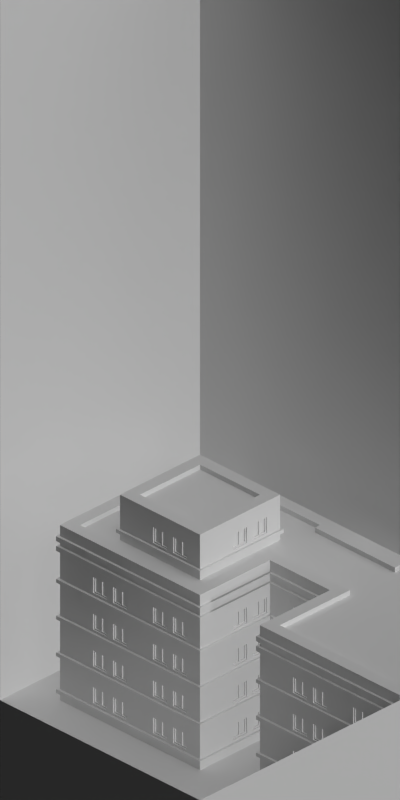 # Source: 1448-1453.blend  (saved by Blender 2.63.0; exported with 4.5.12 LTS)
import bpy
from mathutils import Matrix  # noqa: F401  (used for matrix-valued properties, if any)

bpy.ops.wm.read_factory_settings(use_empty=True)
scene = bpy.context.scene
scene.name = 'Scene'

# ---- collections
col_collection_1 = bpy.data.collections.new('Collection 1'); scene.collection.children.link(col_collection_1)

# ---- materials (node trees are filled in below, after node groups)
mat_concrete_greymid = bpy.data.materials.new('Concrete_GreyMid')
mat_bridge_recolourbrown = bpy.data.materials.new('Bridge_RecolourBrown')
mat_paint_white = bpy.data.materials.new('Paint_White')
mat_glass_opaque = bpy.data.materials.new('Glass_Opaque')
mat_shadeless_black = bpy.data.materials.new('Shadeless_Black')
mat_special_background = bpy.data.materials.new('Special_Background')

# ---- material node trees

# ---- world
world_world = bpy.data.worlds.new('World'); scene.world = world_world
world_world.color = (0.0, 0.0, 0.0)
world_world.use_sun_shadow = False
world_world.sun_shadow_jitter_overblur = 0.0
world_world.cycles.sampling_method = 'MANUAL'
world_world.cycles.sample_map_resolution = 256
world_world.light_settings.ao_factor = 0.5

# ---- cameras
cam_camera = bpy.data.cameras.new('Camera')
cam_camera.type = 'ORTHO'
cam_camera.clip_start = 0.001
cam_camera.clip_end = 100.0
cam_camera.lens = 35.0
cam_camera.sensor_width = 32.0
cam_camera.sensor_height = 18.0
cam_camera.ortho_scale = 5.656
cam_camera.dof.focus_distance = 0.0
cam_camera.dof.aperture_fstop = 128.0

# ---- lights
light_lamp_004 = bpy.data.lights.new('Lamp.004', 'SUN')
light_lamp_004.transmission_factor = 0.0
light_lamp_004.cutoff_distance = 30.0
light_lamp_004.angle = 1.571
light_lamp_004.energy = 1.0
light_lamp_004.shadow_buffer_clip_start = 1.001
light_lamp_004.shadow_soft_size = 1.0
light_lamp_004.shadow_cascade_max_distance = 1000.0
light_lamp_004.cycles.use_multiple_importance_sampling = False
light_lamp_003 = bpy.data.lights.new('Lamp.003', 'SUN')
light_lamp_003.transmission_factor = 0.0
light_lamp_003.cutoff_distance = 30.0
light_lamp_003.use_shadow = False
light_lamp_003.angle = 1.571
light_lamp_003.energy = 1.0
light_lamp_003.shadow_buffer_clip_start = 1.001
light_lamp_003.shadow_soft_size = 1.0
light_lamp_003.shadow_cascade_max_distance = 1000.0
light_lamp_003.cycles.use_multiple_importance_sampling = False

# ---- meshes
me_plane = bpy.data.meshes.new('Plane')
me_plane.from_pydata([(0.67, -0.67, 0.01), (-0.67, -0.67, 0.01), (0.67, 0.67, 0.01), (-0.67, 0.67, 0.01), (0.67, -0.67, -0.02), (-0.67, -0.67, -0.02), (0.67, 0.67, -0.02), (-0.67, 0.67, -0.02), (-0.67, 0.0, 0.01), (0.67, 0.0, 0.01), (-0.67, 0.0, -0.02), (0.67, 0.0, -0.02), (2.67, -0.67, -0.02), (2.67, -0.67, 0.01), (1.33, -0.67, 0.01), (1.33, -0.67, -0.02), (1.33, 0.0, -0.02), (1.33, 0.0, 0.01), (1.33, 0.67, -0.02), (1.33, 0.67, 0.01), (2.67, 0.67, 0.01), (2.67, 0.67, -0.02), (2.67, 0.0, 0.01), (2.67, 0.0, -0.02)], [], [(9, 0, 1, 8), (11, 10, 5, 4), (4, 5, 1, 0), (2, 3, 7, 6), (8, 1, 5, 10), (18, 19, 2, 6), (2, 9, 8, 3), (6, 7, 10, 11), (3, 8, 10, 7), (0, 9, 11, 4), (16, 18, 6, 11), (17, 19, 20, 22), (22, 20, 21, 23), (21, 20, 19, 18), (9, 2, 19, 17), (23, 21, 18, 16), (17, 16, 11, 9), (22, 23, 12, 13), (13, 12, 15, 14), (13, 14, 17, 22), (15, 12, 23, 16), (14, 15, 16, 17)])
me_plane.use_remesh_preserve_volume = False
me_plane.use_remesh_preserve_attributes = False
me_plane.use_mirror_vertex_groups = False
me_plane.update()
me_plane_032 = bpy.data.meshes.new('Plane.032')
me_plane_032.from_pydata([(-1.0, -1.0, 0.0), (-1.0, 3.0, 0.0), (1.0, -1.0, 0.0), (1.0, 3.0, 0.0), (1.0, 1.0, 0.0), (-1.0, 1.0, 0.0)], [], [(4, 5, 0, 2), (3, 1, 5, 4)])
_uv = me_plane_032.uv_layers.new(name='UVMap')
_uv.uv.foreach_set('vector', [0.5, 0.5, 0.0, 0.5, 0.0, 0.0, 0.5, 0.0, 0.5, 1.0, 0.0, 1.0, 0.0, 0.5, 0.5, 0.5])
me_plane_032.materials.append(mat_concrete_greymid)
me_plane_032.use_remesh_preserve_volume = False
me_plane_032.use_remesh_preserve_attributes = False
me_plane_032.use_mirror_vertex_groups = False
me_plane_032.update()
me_plane_009 = bpy.data.meshes.new('Plane.009')
me_plane_009.from_pydata([(0.1, -0.03, -5.96e-08), (0.1, -0.03, 0.3), (0.1, 7.47e-08, -5.96e-08), (0.1, 7.47e-08, 0.3), (0.1, -0.03, 0.25), (0.1, 7.47e-08, 0.25), (0.1, -0.03, 0.1), (0.1, 7.47e-08, 0.1), (0.1, -0.03, 0.09), (0.1, 7.47e-08, 0.09), (0.1, 0.02, 0.09), (0.1, 0.02, 0.06), (0.1, 7.47e-08, 0.06), (0.1, -0.03, 0.06), (0.03, -0.03, -5.96e-08), (0.03, -0.03, 0.3), (0.03, 6.427e-08, -5.96e-08), (0.03, 6.427e-08, 0.3), (0.03, -0.03, 0.25), (0.03, 6.427e-08, 0.25), (0.03, -0.03, 0.1), (0.03, 6.427e-08, 0.1), (0.03, -0.03, 0.09), (0.03, 6.427e-08, 0.09), (0.03, 0.02, 0.09), (0.03, 0.02, 0.06), (0.03, 6.427e-08, 0.06), (0.03, -0.03, 0.06), (-5.364e-07, -0.03, -5.96e-08), (-5.364e-07, -0.03, 0.3), (-5.439e-07, 5.806e-08, -5.96e-08), (-5.439e-07, 5.806e-08, 0.3), (-5.364e-07, -0.03, 0.25), (-5.439e-07, 5.806e-08, 0.25), (-5.364e-07, -0.03, 0.1), (-5.439e-07, 5.806e-08, 0.1), (-5.364e-07, -0.03, 0.09), (-5.439e-07, 5.806e-08, 0.09), (-5.439e-07, 0.02, 0.09), (-5.439e-07, 0.02, 0.06), (-5.439e-07, 5.806e-08, 0.06), (-5.364e-07, -0.03, 0.06), (0.03, -0.1, -5.96e-08), (0.03, -0.1, 0.3), (0.03, -0.1, 0.25), (0.03, -0.1, 0.1), (0.03, -0.1, 0.09), (0.03, -0.1, 0.06), (-5.215e-07, -0.1, -5.96e-08), (-5.215e-07, -0.1, 0.3), (-5.215e-07, -0.1, 0.25), (-5.215e-07, -0.1, 0.1), (-5.215e-07, -0.1, 0.09), (-5.215e-07, -0.1, 0.06), (-0.02, -0.03, 0.09), (-0.02, 5.499e-08, 0.09), (-0.02, 0.02, 0.09), (-0.02, 0.02, 0.06), (-0.02, 5.499e-08, 0.06), (-0.02, -0.03, 0.06), (-0.02, -0.1, 0.09), (-0.02, -0.1, 0.06)], [], [(9, 7, 6, 8), (5, 3, 1, 4), (7, 5, 4, 6), (12, 9, 8, 13), (2, 12, 13, 0), (12, 11, 10, 9), (50, 49, 29, 32), (35, 33, 19, 21), (39, 38, 24, 25), (22, 20, 45, 46), (31, 29, 15, 17), (33, 31, 17, 19), (4, 1, 15, 18), (25, 24, 10, 11), (21, 19, 5, 7), (27, 14, 0, 13), (26, 25, 11, 12), (8, 6, 20, 22), (12, 2, 16, 26), (13, 8, 22, 27), (23, 21, 7, 9), (6, 4, 18, 20), (2, 0, 14, 16), (24, 23, 9, 10), (19, 17, 3, 5), (17, 15, 1, 3), (37, 36, 34, 35), (33, 32, 29, 31), (35, 34, 32, 33), (57, 56, 38, 39), (30, 28, 41, 40), (53, 52, 60, 61), (40, 39, 25, 26), (47, 42, 14, 27), (26, 16, 30, 40), (18, 15, 43, 44), (37, 35, 21, 23), (51, 50, 32, 34), (16, 14, 28, 30), (38, 37, 23, 24), (53, 48, 42, 47), (44, 43, 49, 50), (46, 45, 51, 52), (47, 46, 52, 53), (45, 44, 50, 51), (28, 14, 42, 48), (27, 22, 46, 47), (20, 18, 44, 45), (41, 28, 48, 53), (49, 43, 15, 29), (52, 51, 34, 36), (36, 37, 55, 54), (58, 59, 54, 55), (58, 55, 56, 57), (61, 60, 54, 59), (59, 58, 40, 41), (54, 60, 52, 36), (56, 55, 37, 38), (61, 59, 41, 53), (58, 57, 39, 40)])
me_plane_009.polygons.foreach_set('material_index', [0, 0, 0, 0, 0, 1, 0, 0, 1, 0, 0, 0, 0, 1, 0, 0, 1, 0, 0, 0, 0, 0, 0, 1, 0, 0, 0, 0, 0, 1, 0, 1, 1, 0, 0, 0, 0, 0, 0, 1, 0, 0, 0, 0, 0, 0, 0, 0, 0, 0, 0, 1, 1, 1, 1, 1, 1, 1, 1, 1])
me_plane_009.materials.append(mat_bridge_recolourbrown)
me_plane_009.materials.append(mat_concrete_greymid)
me_plane_009.use_remesh_preserve_volume = False
me_plane_009.use_remesh_preserve_attributes = False
me_plane_009.use_mirror_vertex_groups = False
me_plane_009.update()
me_plane_008 = bpy.data.meshes.new('Plane.008')
me_plane_008.from_pydata([(0.09, 7.319e-08, 0.24), (0.2, 8.98e-08, -5.96e-08), (0.4, -0.03, -5.96e-08), (-5.319e-07, -0.03, -5.96e-08), (0.2, -0.03, 0.3), (0.09, 7.319e-08, 0.11), (0.4, 1.2e-07, -5.96e-08), (-5.319e-07, -0.03, 0.3), (0.09, -0.01, 0.24), (0.4, -0.03, 0.3), (0.02, -0.03, 0.3), (0.4, 1.2e-07, 0.3), (0.22, 9.282e-08, 0.3), (0.22, 9.282e-08, -5.96e-08), (-5.364e-07, 5.96e-08, -5.96e-08), (0.2, 8.98e-08, 0.3), (-5.364e-07, 5.96e-08, 0.3), (0.09, -0.01, 0.11), (0.3, -0.01, 0.11), (0.3, -0.01, 0.24), (0.18, 8.678e-08, -5.96e-08), (0.18, -0.03, -5.96e-08), (0.18, -0.03, 0.3), (0.18, 8.678e-08, 0.3), (0.02, 6.262e-08, 0.3), (0.02, -0.03, -5.96e-08), (0.02, 6.262e-08, -5.96e-08), (0.22, -0.03, 0.3), (-5.319e-07, -0.03, 0.25), (-5.364e-07, 5.96e-08, 0.25), (0.22, -0.03, -5.96e-08), (0.3, 1.049e-07, 0.11), (0.3, 1.049e-07, 0.24), (0.42, 1.23e-07, 0.3), (0.18, -0.03, 0.25), (0.18, 8.678e-08, 0.25), (0.02, 6.262e-08, 0.25), (0.02, -0.03, 0.25), (0.42, -0.03, 0.3), (0.2, -0.03, -5.96e-08), (0.42, 1.23e-07, -5.96e-08), (0.3, -0.03, 0.1), (0.42, -0.03, -5.96e-08), (0.18, 8.678e-08, 0.1), (0.02, 6.262e-08, 0.1), (0.2, 8.98e-08, 0.1), (-5.319e-07, -0.03, 0.1), (-5.364e-07, 5.96e-08, 0.1), (0.3, 1.049e-07, 0.25), (0.18, -0.03, 0.1), (0.02, -0.03, 0.1), (0.17, 8.527e-08, 0.24), (0.03, 6.413e-08, 0.24), (0.17, 8.527e-08, 0.11), (0.03, 6.413e-08, 0.11), (0.17, -0.01, 0.24), (0.03, -0.01, 0.24), (0.17, -0.01, 0.11), (0.03, -0.01, 0.11), (0.38, 1.17e-07, -5.96e-08), (0.38, -0.03, -5.96e-08), (0.38, -0.03, 0.3), (0.38, 1.17e-07, 0.3), (0.3, 1.049e-07, 0.1), (0.3, -0.03, 0.25), (0.3, 1.049e-07, 0.3), (0.42, -0.03, 0.25), (0.2, -0.03, 0.25), (0.2, 8.98e-08, 0.25), (0.22, -0.03, 0.25), (0.3, -0.03, -5.96e-08), (0.42, 1.23e-07, 0.25), (0.4, 1.2e-07, 0.25), (0.4, -0.03, 0.25), (0.38, -0.03, 0.25), (0.38, 1.17e-07, 0.25), (0.22, 9.282e-08, 0.25), (0.3, 1.049e-07, -5.96e-08), (0.42, -0.03, 0.1), (0.4, 1.2e-07, 0.1), (0.22, 9.282e-08, 0.1), (0.38, 1.17e-07, 0.1), (0.3, -0.03, 0.3), (0.42, 1.23e-07, 0.1), (0.2, -0.03, 0.1), (0.3, -0.02, 0.12), (0.3, -0.02, 0.23), (0.4, -0.03, 0.1), (0.38, -0.03, 0.1), (0.22, -0.03, 0.1), (0.37, 1.155e-07, 0.24), (0.23, 9.433e-08, 0.24), (0.37, 1.155e-07, 0.11), (0.23, 9.433e-08, 0.11), (0.37, -0.01, 0.24), (0.23, -0.01, 0.24), (0.37, -0.01, 0.11), (0.23, -0.01, 0.11), (0.58, 1.472e-07, 0.3), (0.58, -0.03, 0.3), (0.58, 1.472e-07, -5.96e-08), (0.58, -0.03, -5.96e-08), (0.58, -0.03, 0.25), (0.58, 1.472e-07, 0.25), (0.58, -0.03, 0.1), (0.58, 1.472e-07, 0.1), (0.6, 1.472e-07, 0.3), (0.6, -0.03, 0.3), (0.6, 1.472e-07, -5.96e-08), (0.6, -0.03, -5.96e-08), (0.6, -0.03, 0.25), (0.6, 1.472e-07, 0.25), (0.6, -0.03, 0.1), (0.6, 1.472e-07, 0.1), (0.16, -0.01, 0.23), (0.04, -0.01, 0.23), (0.16, -0.01, 0.12), (0.04, -0.01, 0.12), (0.36, -0.01, 0.23), (0.24, -0.01, 0.23), (0.36, -0.01, 0.12), (0.24, -0.01, 0.12), (0.16, -0.02, 0.23), (0.04, -0.02, 0.23), (0.16, -0.02, 0.12), (0.04, -0.02, 0.12), (0.36, -0.02, 0.23), (0.24, -0.02, 0.23), (0.36, -0.02, 0.12), (0.24, -0.02, 0.12), (0.3, -0.01, 0.12), (0.3, -0.01, 0.23), (0.1, -0.01, 0.23), (0.1, 7.47e-08, 0.25), (0.1, 7.47e-08, 0.1), (0.1, -0.03, 0.1), (0.1, 7.47e-08, 0.24), (0.1, -0.01, 0.12), (0.1, -0.02, 0.23), (0.1, -0.02, 0.12), (0.1, -0.03, 0.3), (0.29, 1.034e-07, 0.1), (0.29, -0.03, 0.25), (0.29, -0.02, 0.12), (0.29, -0.02, 0.23), (0.09, 7.319e-08, -5.96e-08), (0.09, 7.319e-08, 0.3), (0.09, -0.03, -5.96e-08), (0.09, -0.03, 0.3), (0.29, -0.03, 0.3), (0.29, 1.034e-07, -5.96e-08), (0.29, -0.03, -5.96e-08), (0.29, 1.034e-07, 0.3), (0.29, 1.034e-07, 0.11), (0.29, 1.034e-07, 0.24), (0.29, -0.03, 0.1), (0.29, 1.034e-07, 0.25), (0.29, -0.01, 0.12), (0.29, -0.01, 0.11), (0.29, -0.01, 0.24), (0.1, -0.01, 0.11), (0.1, -0.01, 0.24), (0.1, 7.47e-08, 0.11), (0.1, -0.03, 0.25), (0.1, 7.47e-08, -5.96e-08), (0.1, -0.03, -5.96e-08), (0.1, 7.47e-08, 0.3), (0.09, -0.03, 0.1), (0.09, 7.319e-08, 0.1), (0.09, 7.319e-08, 0.25), (0.09, -0.03, 0.25), (0.09, -0.02, 0.12), (0.09, -0.02, 0.23), (0.09, -0.01, 0.23), (0.09, -0.01, 0.12), (0.29, -0.01, 0.23), (0.38, -0.03, 0.09), (0.4, -0.03, 0.09), (0.2, -0.03, 0.09), (0.42, 1.23e-07, 0.09), (0.09, 7.319e-08, 0.09), (0.18, 8.678e-08, 0.09), (0.02, 6.262e-08, 0.09), (0.2, 8.98e-08, 0.09), (-5.319e-07, -0.03, 0.09), (0.38, 1.17e-07, 0.09), (-5.364e-07, 5.96e-08, 0.09), (0.18, -0.03, 0.09), (0.02, -0.03, 0.09), (0.22, 9.282e-08, 0.09), (0.4, 1.2e-07, 0.09), (0.42, -0.03, 0.09), (0.3, 1.049e-07, 0.09), (0.3, -0.03, 0.09), (0.58, 1.472e-07, 0.09), (0.58, -0.03, 0.09), (0.6, 1.472e-07, 0.09), (0.6, -0.03, 0.09), (0.22, -0.03, 0.09), (0.29, 1.034e-07, 0.09), (0.29, -0.03, 0.09), (0.1, 7.47e-08, 0.09), (0.1, -0.03, 0.09), (0.09, -0.03, 0.09), (0.42, 0.02, 0.09), (0.09, 0.02, 0.09), (0.18, 0.02, 0.09), (0.02, 0.02, 0.09), (0.4, 0.02, 0.09), (0.3, 0.02, 0.09), (0.58, 0.02, 0.09), (0.6, 0.02, 0.09), (0.22, 0.02, 0.06), (0.42, 0.02, 0.06), (0.2, 0.02, 0.06), (0.02, 0.02, 0.06), (0.6, 1.472e-07, 0.06), (0.58, -0.03, 0.06), (0.58, 1.472e-07, 0.06), (0.3, 1.049e-07, 0.06), (0.2, 0.02, 0.09), (0.38, 0.02, 0.09), (-5.392e-07, 0.02, 0.09), (0.22, 0.02, 0.09), (0.3, 0.02, 0.06), (-5.392e-07, 0.02, 0.06), (0.38, 0.02, 0.06), (0.4, 0.02, 0.06), (0.18, -0.03, 0.06), (-5.364e-07, 5.96e-08, 0.06), (0.38, 1.17e-07, 0.06), (-5.319e-07, -0.03, 0.06), (0.42, -0.03, 0.06), (0.4, 1.2e-07, 0.06), (0.22, 9.282e-08, 0.06), (0.02, -0.03, 0.06), (0.09, -0.03, 0.06), (0.1, -0.03, 0.06), (0.29, -0.03, 0.06), (0.3, -0.03, 0.06), (0.42, 1.23e-07, 0.06), (0.2, -0.03, 0.06), (0.4, -0.03, 0.06), (0.38, -0.03, 0.06), (0.18, 0.02, 0.06), (0.09, 0.02, 0.06), (0.1, 0.02, 0.06), (0.29, 0.02, 0.06), (0.29, 0.02, 0.09), (0.1, 0.02, 0.09), (0.6, 0.02, 0.06), (0.58, 0.02, 0.06), (0.2, 8.98e-08, 0.06), (0.02, 6.262e-08, 0.06), (0.18, 8.678e-08, 0.06), (0.09, 7.319e-08, 0.06), (0.1, 7.47e-08, 0.06), (0.29, 1.034e-07, 0.06), (0.22, -0.03, 0.06), (0.6, -0.03, 0.06)], [], [(255, 256, 164, 145), (53, 162, 160, 57), (93, 91, 95, 97), (96, 94, 90, 92), (167, 135, 163, 170), (142, 64, 82, 149), (51, 136, 133, 35), (159, 95, 91, 154), (158, 97, 121, 157), (257, 219, 77, 150), (116, 137, 139, 124), (161, 8, 0, 136), (154, 91, 76, 156), (153, 93, 97, 158), (176, 177, 87, 88), (166, 146, 148, 140), (177, 191, 78, 87), (175, 157, 143, 144), (92, 90, 75, 81), (170, 163, 140, 148), (256, 254, 20, 164), (20, 21, 165, 164), (188, 203, 167, 50), (145, 147, 25, 26), (18, 158, 157, 130), (31, 153, 158, 18), (19, 159, 154, 32), (127, 144, 143, 129), (88, 87, 73, 74), (118, 131, 19, 94), (24, 146, 169, 36), (59, 60, 70, 77), (87, 78, 66, 73), (69, 142, 149, 27), (146, 166, 133, 169), (55, 161, 136, 51), (135, 49, 34, 163), (166, 23, 35, 133), (234, 257, 150, 13), (63, 141, 153, 31), (136, 0, 169, 133), (32, 154, 156, 48), (74, 73, 9, 61), (12, 152, 156, 76), (233, 240, 40, 6), (73, 66, 38, 9), (53, 51, 35, 43), (186, 184, 46, 47), (77, 70, 151, 150), (65, 152, 149, 82), (62, 65, 82, 61), (37, 170, 148, 10), (202, 187, 49, 135), (23, 166, 140, 22), (5, 54, 58, 17), (0, 52, 36, 169), (44, 36, 52, 54), (168, 44, 54, 5), (8, 56, 52, 0), (57, 55, 51, 53), (54, 52, 56, 58), (43, 134, 162, 53), (29, 28, 7, 16), (155, 41, 64, 142), (198, 200, 155, 89), (152, 65, 48, 156), (200, 193, 41, 155), (47, 46, 28, 29), (50, 167, 170, 37), (203, 202, 135, 167), (81, 63, 31, 92), (89, 155, 142, 69), (57, 160, 137, 116), (131, 175, 159, 19), (35, 68, 45, 43), (83, 71, 103, 105), (23, 15, 68, 35), (15, 23, 22, 4), (40, 42, 2, 6), (230, 233, 6, 59), (33, 11, 9, 38), (6, 2, 60, 59), (11, 62, 61, 9), (71, 33, 98, 103), (1, 39, 21, 20), (11, 33, 71, 72), (187, 178, 84, 49), (62, 11, 72, 75), (49, 84, 67, 34), (218, 100, 40, 240), (72, 71, 83, 79), (34, 67, 4, 22), (75, 72, 79, 81), (254, 252, 1, 20), (98, 99, 107, 106), (217, 101, 109, 259), (103, 98, 106, 111), (102, 99, 38, 66), (33, 38, 99, 98), (100, 101, 42, 40), (104, 102, 66, 78), (232, 42, 101, 217), (216, 259, 109, 108), (106, 107, 110, 111), (111, 110, 112, 113), (110, 107, 99, 102), (108, 109, 101, 100), (105, 103, 111, 113), (216, 108, 100, 218), (112, 110, 102, 104), (128, 126, 118, 120), (117, 115, 123, 125), (58, 56, 115, 117), (97, 95, 119, 121), (116, 114, 55, 57), (120, 118, 94, 96), (86, 126, 128, 85), (138, 122, 124, 139), (124, 122, 114, 116), (157, 121, 129, 143), (121, 119, 127, 129), (26, 25, 3, 14), (24, 16, 7, 10), (28, 37, 10, 7), (141, 80, 93, 153), (80, 76, 91, 93), (193, 176, 88, 41), (178, 198, 89, 84), (163, 34, 22, 140), (146, 24, 10, 148), (65, 62, 75, 48), (41, 88, 74, 64), (46, 50, 37, 28), (84, 89, 69, 67), (152, 12, 27, 149), (150, 151, 30, 13), (219, 230, 59, 77), (64, 74, 61, 82), (67, 69, 27, 4), (12, 15, 4, 27), (184, 188, 50, 46), (13, 30, 39, 1), (229, 253, 26, 14), (92, 31, 18, 96), (90, 32, 48, 75), (16, 24, 36, 29), (94, 19, 32, 90), (29, 36, 44, 47), (252, 234, 13, 1), (15, 12, 76, 68), (68, 76, 80, 45), (173, 174, 171, 172), (122, 138, 132, 114), (134, 168, 5, 162), (173, 132, 137, 174), (164, 165, 147, 145), (144, 127, 119, 175), (160, 17, 174, 137), (175, 131, 130, 157), (162, 5, 17, 160), (174, 117, 125, 171), (253, 255, 145, 26), (123, 172, 171, 125), (114, 132, 161, 55), (138, 139, 137, 132), (86, 85, 130, 131), (172, 123, 115, 173), (96, 18, 130, 120), (175, 119, 95, 159), (126, 86, 131, 118), (120, 130, 85, 128), (173, 115, 56, 8), (17, 58, 117, 174), (132, 173, 8, 161), (168, 134, 201, 180), (141, 63, 192, 199), (243, 242, 177, 176), (242, 232, 191, 177), (134, 43, 181, 201), (235, 236, 203, 188), (80, 141, 199, 189), (79, 83, 179, 190), (229, 231, 184, 186), (237, 228, 187, 202), (258, 238, 200, 198), (238, 239, 193, 200), (236, 237, 202, 203), (81, 79, 190, 185), (228, 241, 178, 187), (105, 194, 179, 83), (43, 45, 183, 181), (104, 195, 197, 112), (78, 191, 195, 104), (113, 112, 197, 196), (113, 196, 194, 105), (239, 243, 176, 193), (241, 258, 198, 178), (63, 81, 185, 192), (231, 235, 188, 184), (47, 44, 182, 186), (45, 80, 189, 183), (44, 168, 180, 182), (248, 209, 224, 247), (207, 205, 245, 215), (211, 210, 194, 196), (218, 240, 213, 251), (30, 151, 238, 258), (207, 222, 186, 182), (223, 248, 247, 212), (14, 3, 231, 229), (220, 206, 181, 183), (70, 60, 243, 239), (234, 252, 214, 212), (254, 256, 246, 244), (2, 42, 232, 242), (191, 232, 217, 195), (211, 250, 251, 210), (206, 249, 201, 181), (151, 70, 239, 238), (230, 219, 224, 226), (3, 25, 235, 231), (21, 39, 241, 228), (25, 147, 236, 235), (220, 223, 212, 214), (240, 233, 227, 213), (256, 255, 245, 246), (253, 229, 225, 215), (233, 230, 226, 227), (196, 197, 259, 216), (165, 21, 228, 237), (147, 165, 237, 236), (257, 234, 212, 247), (208, 221, 185, 190), (223, 220, 183, 189), (249, 206, 244, 246), (195, 217, 259, 197), (208, 204, 213, 227), (221, 209, 192, 185), (219, 257, 247, 224), (216, 218, 251, 250), (210, 251, 213, 204), (60, 2, 242, 243), (39, 30, 258, 241), (209, 221, 226, 224), (249, 205, 180, 201), (205, 249, 246, 245), (209, 248, 199, 192), (210, 204, 179, 194), (222, 207, 215, 225), (205, 207, 182, 180), (250, 211, 196, 216), (206, 220, 214, 244), (204, 208, 190, 179), (229, 186, 222, 225), (255, 253, 215, 245), (221, 208, 227, 226), (248, 223, 189, 199), (252, 254, 244, 214)])
me_plane_008.polygons.foreach_set('material_index', [0, 1, 1, 1, 1, 0, 1, 1, 1, 0, 1, 1, 1, 1, 1, 0, 1, 1, 1, 0, 0, 0, 0, 0, 1, 1, 1, 2, 1, 1, 0, 0, 1, 0, 0, 1, 1, 0, 0, 1, 1, 1, 1, 0, 1, 1, 1, 0, 0, 0, 0, 0, 0, 0, 1, 1, 1, 1, 1, 1, 1, 1, 0, 1, 0, 0, 0, 0, 1, 0, 1, 1, 1, 1, 1, 0, 1, 0, 0, 1, 0, 0, 0, 0, 0, 1, 1, 1, 1, 0, 1, 1, 1, 1, 0, 1, 1, 0, 0, 0, 0, 0, 0, 0, 0, 1, 0, 1, 1, 1, 1, 1, 1, 1, 1, 1, 2, 2, 1, 1, 1, 0, 0, 1, 1, 1, 0, 1, 0, 0, 0, 1, 1, 1, 0, 0, 0, 0, 1, 0, 1, 0, 1, 1, 1, 1, 1, 1, 1, 1, 1, 1, 1, 1, 1, 0, 1, 1, 1, 1, 1, 0, 2, 1, 1, 1, 1, 1, 1, 1, 1, 1, 1, 1, 0, 0, 1, 1, 0, 0, 0, 1, 0, 0, 0, 0, 0, 1, 1, 0, 1, 1, 0, 0, 1, 0, 1, 0, 1, 1, 1, 0, 3, 3, 3, 3, 0, 3, 3, 0, 3, 0, 3, 3, 1, 0, 3, 3, 0, 3, 1, 1, 0, 3, 3, 3, 3, 3, 0, 0, 0, 3, 3, 3, 3, 1, 3, 3, 3, 3, 3, 1, 1, 3, 3, 3, 3, 3, 3, 3, 3, 3, 3, 3, 3, 3, 3, 3])
me_plane_008.materials.append(mat_bridge_recolourbrown)
me_plane_008.materials.append(mat_paint_white)
me_plane_008.materials.append(mat_glass_opaque)
me_plane_008.materials.append(mat_concrete_greymid)
me_plane_008.use_remesh_preserve_volume = False
me_plane_008.use_remesh_preserve_attributes = False
me_plane_008.use_mirror_vertex_groups = False
me_plane_008.update()
me_plane_003 = bpy.data.meshes.new('Plane.003')
me_plane_003.from_pydata([(0.1, -0.03, -5.96e-08), (0.1, -0.03, 0.3), (0.1, 7.47e-08, -5.96e-08), (0.1, 7.47e-08, 0.3), (0.1, -0.03, 0.25), (0.1, 7.47e-08, 0.25), (0.1, -0.03, 0.1), (0.1, 7.47e-08, 0.1), (0.1, -0.03, 0.09), (0.1, 7.47e-08, 0.09), (0.1, 0.02, 0.09), (0.1, 0.02, 0.06), (0.1, 7.47e-08, 0.06), (0.1, -0.03, 0.06), (-5.29e-07, -0.03, 0.06), (-5.364e-07, 5.401e-08, 0.06), (-5.364e-07, 0.02, 0.06), (-5.364e-07, 0.02, 0.09), (-5.364e-07, 5.401e-08, 0.09), (-5.29e-07, -0.03, 0.09), (-5.364e-07, 5.401e-08, 0.1), (-5.29e-07, -0.03, 0.1), (-5.364e-07, 5.401e-08, 0.25), (-5.29e-07, -0.03, 0.25), (-5.364e-07, 5.401e-08, 0.3), (-5.364e-07, 5.401e-08, -5.96e-08), (-5.29e-07, -0.03, 0.3), (-5.29e-07, -0.03, -5.96e-08)], [], [(9, 8, 6, 7), (5, 4, 1, 3), (7, 6, 4, 5), (12, 13, 8, 9), (2, 0, 13, 12), (12, 9, 10, 11), (21, 23, 4, 6), (9, 7, 20, 18), (14, 19, 8, 13), (15, 25, 2, 12), (19, 21, 6, 8), (12, 11, 16, 15), (13, 0, 27, 14), (7, 5, 22, 20), (11, 10, 17, 16), (23, 26, 1, 4), (3, 1, 26, 24), (5, 3, 24, 22), (10, 9, 18, 17), (25, 27, 0, 2), (15, 16, 17, 18), (25, 15, 14, 27), (15, 18, 19, 14), (20, 22, 23, 21), (22, 24, 26, 23), (18, 20, 21, 19)])
me_plane_003.polygons.foreach_set('material_index', [0, 0, 0, 0, 0, 1, 0, 0, 0, 0, 0, 1, 0, 0, 1, 0, 0, 0, 1, 0, 1, 0, 0, 0, 0, 0])
me_plane_003.materials.append(mat_bridge_recolourbrown)
me_plane_003.materials.append(mat_concrete_greymid)
me_plane_003.use_remesh_preserve_volume = False
me_plane_003.use_remesh_preserve_attributes = False
me_plane_003.use_mirror_vertex_groups = False
me_plane_003.update()
me_plane_006 = bpy.data.meshes.new('Plane.006')
me_plane_006.from_pydata([(0.1, -0.03, -5.96e-08), (0.1, 7.47e-08, -5.96e-08), (0.1, -0.03, 0.08), (0.1, 7.47e-08, 0.08), (0.1, -0.03, 0.06), (0.1, 7.47e-08, 0.06), (0.1, 0.02, 0.06), (0.1, 0.02, 0.02), (0.1, 7.47e-08, 0.02), (0.1, -0.03, 0.02), (0.7, -0.03, 0.02), (0.7, 4.857e-07, 0.02), (0.7, 0.02, 0.02), (0.7, 0.02, 0.06), (0.7, 4.857e-07, 0.06), (0.7, -0.03, 0.06), (0.7, 4.857e-07, 0.08), (0.7, -0.03, 0.08), (0.7, 4.857e-07, -4.768e-08), (0.7, -0.03, -4.768e-08)], [], [(5, 4, 2, 3), (8, 9, 4, 5), (1, 0, 9, 8), (8, 5, 6, 7), (18, 19, 0, 1), (5, 3, 16, 14), (10, 15, 4, 9), (15, 17, 2, 4), (8, 7, 12, 11), (11, 12, 13, 14), (18, 11, 10, 19), (11, 14, 15, 10), (14, 16, 17, 15), (17, 16, 3, 2), (7, 6, 13, 12), (11, 18, 1, 8), (9, 0, 19, 10), (6, 5, 14, 13)])
me_plane_006.polygons.foreach_set('material_index', [0, 0, 0, 1, 0, 0, 0, 0, 1, 1, 0, 0, 0, 0, 1, 0, 0, 1])
me_plane_006.materials.append(mat_bridge_recolourbrown)
me_plane_006.materials.append(mat_concrete_greymid)
me_plane_006.use_remesh_preserve_volume = False
me_plane_006.use_remesh_preserve_attributes = False
me_plane_006.use_mirror_vertex_groups = False
me_plane_006.update()
me_plane_014 = bpy.data.meshes.new('Plane.014')
me_plane_014.from_pydata([(0.7, -0.7, -3.725e-08), (-0.7, -0.7, -3.725e-08), (0.7, 0.7, -3.725e-08), (-0.7, 0.7, -3.725e-08), (-0.7, 0.7, 0.07), (0.7, 0.7, 0.07), (-0.7, -0.7, 0.07), (0.7, -0.7, 0.07), (-0.6, 0.6, 0.07), (0.6, 0.6, 0.07), (-0.6, -0.6, 0.07), (0.6, -0.6, 0.07), (-0.6, 0.6, 0.03), (0.6, 0.6, 0.03), (-0.6, -0.6, 0.03), (0.6, -0.6, 0.03), (-0.7, 0.0, -3.725e-08), (0.7, 0.0, -3.725e-08), (0.7, 0.0, 0.07), (-0.7, 0.0, 0.07), (0.6, 0.0, 0.07), (-0.6, 0.0, 0.07), (0.6, 0.0, 0.03), (-0.6, 0.0, 0.03), (1.3, 0.0, -3.725e-08), (1.3, 0.0, 0.07), (2.7, -0.7, -3.725e-08), (1.3, -0.7, -3.725e-08), (1.3, 0.7, -3.725e-08), (1.3, 0.7, 0.07), (1.3, -0.7, 0.07), (2.7, -0.7, 0.07), (1.4, 0.6, 0.07), (2.6, 0.6, 0.07), (1.4, -0.6, 0.07), (2.6, -0.6, 0.07), (1.4, 0.6, 0.03), (2.6, 0.6, 0.03), (1.4, -0.6, 0.03), (2.6, -0.6, 0.03), (2.6, 0.0, 0.07), (1.4, 0.0, 0.07), (2.6, 0.0, 0.03), (1.4, 0.0, 0.03), (2.7, 0.7, -3.725e-08), (2.7, 0.7, 0.07), (2.7, 0.0, -3.725e-08), (2.7, 0.0, 0.07), (0.7, 0.55, -3.725e-08), (0.7, 0.55, 0.07), (0.6, 0.55, 0.07), (0.6, 0.55, 0.03), (-0.7, 0.55, -3.725e-08), (-0.7, 0.55, 0.07), (-0.6, 0.55, 0.07), (-0.6, 0.55, 0.03), (2.6, 0.55, 0.07), (2.6, 0.55, 0.03), (1.4, 0.55, 0.07), (1.4, 0.55, 0.03), (2.7, 0.55, -3.725e-08), (2.7, 0.55, 0.07), (1.3, 0.55, -3.725e-08), (1.3, 0.55, 0.07), (1.3, 0.1, 0.07), (1.3, 0.1, -3.725e-08), (2.7, 0.1, 0.07), (2.7, 0.1, -3.725e-08), (0.6, 0.1, 0.03), (0.6, 0.1, 0.07), (0.7, 0.1, 0.07), (0.7, 0.1, -3.725e-08), (1.3, 0.1, 0.03), (0.7, 0.1, 0.03), (1.4, 0.1, 0.03), (1.4, 0.1, 0.07), (2.6, 0.1, 0.03), (2.6, 0.1, 0.07), (-0.6, 0.1, 0.03), (-0.6, 0.1, 0.07), (-0.7, 0.1, 0.07), (-0.7, 0.1, -3.725e-08), (0.7, 0.55, 0.03), (1.3, 0.55, 0.03)], [], [(17, 16, 1, 0), (19, 6, 1, 16), (5, 4, 3, 2), (0, 1, 6, 7), (9, 8, 4, 5), (13, 12, 8, 9), (7, 6, 10, 11), (50, 9, 5, 49), (21, 10, 6, 19), (22, 15, 14, 23), (11, 10, 14, 15), (51, 13, 9, 50), (23, 14, 10, 21), (71, 81, 16, 17), (80, 19, 16, 81), (7, 18, 17, 0), (11, 20, 18, 7), (79, 21, 19, 80), (68, 22, 23, 78), (15, 22, 20, 11), (78, 23, 21, 79), (25, 24, 17, 18), (26, 27, 30, 31), (37, 36, 32, 33), (31, 30, 34, 35), (42, 39, 38, 43), (35, 34, 38, 39), (57, 37, 33, 56), (43, 38, 34, 41), (76, 42, 43, 74), (39, 42, 40, 35), (74, 43, 41, 75), (61, 45, 44, 60), (49, 5, 29, 63), (62, 28, 2, 48), (5, 2, 28, 29), (46, 24, 27, 26), (25, 30, 27, 24), (45, 29, 28, 44), (33, 32, 29, 45), (56, 33, 45, 61), (41, 34, 30, 25), (67, 65, 24, 46), (31, 47, 46, 26), (35, 40, 47, 31), (75, 41, 25, 64), (2, 3, 52, 48), (4, 53, 52, 3), (8, 54, 53, 4), (13, 51, 55, 12), (12, 55, 54, 8), (76, 57, 56, 77), (37, 57, 59, 36), (36, 59, 58, 32), (66, 61, 60, 67), (65, 62, 48, 71), (77, 56, 61, 66), (44, 28, 62, 60), (32, 58, 63, 29), (51, 68, 78, 55), (55, 78, 79, 54), (48, 52, 81, 71), (59, 83, 63, 58), (40, 77, 66, 47), (18, 70, 64, 25), (54, 79, 80, 53), (57, 76, 74, 59), (22, 68, 69, 20), (68, 73, 70, 69), (42, 76, 77, 40), (24, 65, 71, 17), (68, 51, 82, 73), (50, 49, 82, 51), (73, 82, 83, 72), (47, 66, 67, 46), (53, 80, 81, 52), (20, 69, 70, 18), (60, 62, 65, 67), (49, 63, 83, 82), (75, 64, 72, 74), (73, 72, 64, 70), (59, 74, 72, 83)])
me_plane_014.polygons.foreach_set('material_index', [0, 0, 0, 0, 0, 0, 0, 0, 0, 1, 0, 0, 0, 0, 0, 0, 0, 0, 1, 0, 0, 0, 0, 0, 0, 1, 0, 0, 0, 1, 0, 0, 0, 0, 0, 0, 0, 0, 0, 0, 0, 0, 0, 0, 0, 0, 0, 0, 0, 1, 0, 0, 1, 0, 0, 0, 0, 0, 0, 1, 0, 0, 0, 0, 0, 0, 1, 0, 0, 0, 0, 1, 0, 1, 0, 0, 0, 0, 0, 0, 0, 1])
me_plane_014.materials.append(mat_bridge_recolourbrown)
me_plane_014.materials.append(mat_concrete_greymid)
me_plane_014.use_remesh_preserve_volume = False
me_plane_014.use_remesh_preserve_attributes = False
me_plane_014.use_mirror_vertex_groups = False
me_plane_014.update()
me_plane_001 = bpy.data.meshes.new('Plane.001')
me_plane_001.from_pydata([(0.1, -0.03, -5.96e-08), (0.1, 7.47e-08, -5.96e-08), (0.1, -0.03, 0.08), (0.1, 7.47e-08, 0.08), (0.1, -0.03, 0.06), (0.1, 7.47e-08, 0.06), (0.1, 0.02, 0.06), (0.1, 0.02, 0.02), (0.1, 7.47e-08, 0.02), (0.1, -0.03, 0.02), (0.03, -0.03, -5.96e-08), (0.03, 6.427e-08, -5.96e-08), (0.03, -0.03, 0.08), (0.03, 6.427e-08, 0.08), (0.03, -0.03, 0.06), (0.03, 6.427e-08, 0.06), (0.03, 0.02, 0.06), (0.03, 0.02, 0.02), (0.03, 6.427e-08, 0.02), (0.03, -0.03, 0.02), (-5.364e-07, -0.03, -5.96e-08), (-5.439e-07, 5.806e-08, -5.96e-08), (-5.364e-07, -0.03, 0.08), (-5.439e-07, 5.806e-08, 0.08), (-5.364e-07, -0.03, 0.06), (-5.439e-07, 5.806e-08, 0.06), (-5.439e-07, 0.02, 0.06), (-5.439e-07, 0.02, 0.02), (-5.439e-07, 5.806e-08, 0.02), (-5.364e-07, -0.03, 0.02), (0.03, -0.1, -5.96e-08), (0.03, -0.1, 0.08), (0.03, -0.1, 0.06), (0.03, -0.1, 0.02), (-5.215e-07, -0.1, -5.96e-08), (-5.215e-07, -0.1, 0.08), (-5.215e-07, -0.1, 0.06), (-5.215e-07, -0.1, 0.02), (-0.02, -0.03, 0.06), (-0.02, 5.499e-08, 0.06), (-0.02, 0.02, 0.06), (-0.02, 0.02, 0.02), (-0.02, 5.499e-08, 0.02), (-0.02, -0.03, 0.02), (-0.02, -0.1, 0.06), (-0.02, -0.1, 0.02)], [], [(5, 3, 2, 4), (8, 5, 4, 9), (1, 8, 9, 0), (8, 7, 6, 5), (27, 26, 16, 17), (14, 12, 31, 32), (17, 16, 6, 7), (19, 10, 0, 9), (18, 17, 7, 8), (4, 2, 12, 14), (8, 1, 11, 18), (9, 4, 14, 19), (15, 13, 3, 5), (1, 0, 10, 11), (16, 15, 5, 6), (25, 24, 22, 23), (41, 40, 26, 27), (21, 20, 29, 28), (37, 36, 44, 45), (28, 27, 17, 18), (33, 30, 10, 19), (18, 11, 21, 28), (25, 23, 13, 15), (11, 10, 20, 21), (26, 25, 15, 16), (37, 34, 30, 33), (32, 31, 35, 36), (33, 32, 36, 37), (20, 10, 30, 34), (19, 14, 32, 33), (29, 20, 34, 37), (36, 35, 22, 24), (24, 25, 39, 38), (42, 43, 38, 39), (42, 39, 40, 41), (45, 44, 38, 43), (43, 42, 28, 29), (38, 44, 36, 24), (40, 39, 25, 26), (45, 43, 29, 37), (42, 41, 27, 28)])
me_plane_001.polygons.foreach_set('material_index', [0, 0, 0, 1, 1, 0, 1, 0, 1, 0, 0, 0, 0, 0, 1, 0, 1, 0, 1, 1, 0, 0, 0, 0, 1, 0, 0, 0, 0, 0, 0, 0, 1, 1, 1, 1, 1, 1, 1, 1, 1])
me_plane_001.materials.append(mat_bridge_recolourbrown)
me_plane_001.materials.append(mat_concrete_greymid)
me_plane_001.use_remesh_preserve_volume = False
me_plane_001.use_remesh_preserve_attributes = False
me_plane_001.use_mirror_vertex_groups = False
me_plane_001.update()
me_plane_013 = bpy.data.meshes.new('Plane.013')
me_plane_013.from_pydata([(0.1, -0.03, -5.96e-08), (0.1, 7.47e-08, -5.96e-08), (0.1, -0.03, 0.08), (0.1, 7.47e-08, 0.08), (0.1, -0.03, 0.06), (0.1, 7.47e-08, 0.06), (0.1, 0.02, 0.06), (0.1, 0.02, 0.02), (0.1, 7.47e-08, 0.02), (0.1, -0.03, 0.02), (1.3, -0.03, 0.02), (1.3, 3.18e-07, 0.02), (1.3, 0.02, 0.02), (1.3, 0.02, 0.06), (1.3, 3.18e-07, 0.06), (1.3, -0.03, 0.06), (1.3, 3.18e-07, 0.08), (1.3, -0.03, 0.08), (1.3, 3.18e-07, -5.96e-08), (1.3, -0.03, -5.96e-08)], [], [(5, 4, 2, 3), (8, 9, 4, 5), (1, 0, 9, 8), (8, 5, 6, 7), (18, 19, 0, 1), (5, 3, 16, 14), (10, 15, 4, 9), (15, 17, 2, 4), (8, 7, 12, 11), (11, 12, 13, 14), (18, 11, 10, 19), (11, 14, 15, 10), (14, 16, 17, 15), (17, 16, 3, 2), (7, 6, 13, 12), (11, 18, 1, 8), (9, 0, 19, 10), (6, 5, 14, 13)])
me_plane_013.polygons.foreach_set('material_index', [0, 0, 0, 1, 0, 0, 0, 0, 1, 1, 0, 0, 0, 0, 1, 0, 0, 1])
me_plane_013.materials.append(mat_bridge_recolourbrown)
me_plane_013.materials.append(mat_concrete_greymid)
me_plane_013.use_remesh_preserve_volume = False
me_plane_013.use_remesh_preserve_attributes = False
me_plane_013.use_mirror_vertex_groups = False
me_plane_013.update()
me_plane_004 = bpy.data.meshes.new('Plane.004')
me_plane_004.from_pydata([(0.4, -0.4, -3.725e-08), (-0.4, -0.4, -3.725e-08), (0.4, 0.4, -3.725e-08), (-0.4, 0.4, -3.725e-08), (-0.4, 0.4, 0.07), (0.4, 0.4, 0.07), (-0.4, -0.4, 0.07), (0.4, -0.4, 0.07), (-0.3, 0.3, 0.07), (0.3, 0.3, 0.07), (-0.3, -0.3, 0.07), (0.3, -0.3, 0.07), (-0.3, 0.3, 0.03), (0.3, 0.3, 0.03), (-0.3, -0.3, 0.03), (0.3, -0.3, 0.03)], [], [(2, 3, 1, 0), (4, 6, 1, 3), (5, 4, 3, 2), (0, 1, 6, 7), (7, 5, 2, 0), (9, 8, 4, 5), (13, 12, 8, 9), (7, 6, 10, 11), (11, 9, 5, 7), (8, 10, 6, 4), (13, 15, 14, 12), (11, 10, 14, 15), (15, 13, 9, 11), (12, 14, 10, 8)])
me_plane_004.polygons.foreach_set('material_index', [0, 0, 0, 0, 0, 0, 0, 0, 0, 0, 1, 0, 0, 0])
me_plane_004.materials.append(mat_bridge_recolourbrown)
me_plane_004.materials.append(mat_concrete_greymid)
me_plane_004.use_remesh_preserve_volume = False
me_plane_004.use_remesh_preserve_attributes = False
me_plane_004.use_mirror_vertex_groups = False
me_plane_004.update()
me_plane_005 = bpy.data.meshes.new('Plane.005')
me_plane_005.from_pydata([(0.1, -0.03, -5.96e-08), (0.1, 7.47e-08, -5.96e-08), (0.1, -0.03, 0.08), (0.1, 7.47e-08, 0.08), (0.1, -0.03, 0.06), (0.1, 7.47e-08, 0.06), (0.1, 0.02, 0.06), (0.1, 0.02, 0.02), (0.1, 7.47e-08, 0.02), (0.1, -0.03, 0.02), (0.9, -0.03, 0.02), (0.9, 3.88e-07, 0.02), (0.9, 0.02, 0.02), (0.9, 0.02, 0.06), (0.9, 3.88e-07, 0.06), (0.9, -0.03, 0.06), (0.9, 3.88e-07, 0.08), (0.9, -0.03, 0.08), (0.9, 3.88e-07, -5.96e-08), (0.9, -0.03, -5.96e-08)], [], [(5, 4, 2, 3), (8, 9, 4, 5), (1, 0, 9, 8), (8, 5, 6, 7), (18, 19, 0, 1), (5, 3, 16, 14), (10, 15, 4, 9), (15, 17, 2, 4), (8, 7, 12, 11), (11, 12, 13, 14), (18, 11, 10, 19), (11, 14, 15, 10), (14, 16, 17, 15), (17, 16, 3, 2), (7, 6, 13, 12), (11, 18, 1, 8), (9, 0, 19, 10), (6, 5, 14, 13)])
me_plane_005.polygons.foreach_set('material_index', [0, 0, 0, 1, 0, 0, 0, 0, 1, 1, 0, 0, 0, 0, 1, 0, 0, 1])
me_plane_005.materials.append(mat_bridge_recolourbrown)
me_plane_005.materials.append(mat_concrete_greymid)
me_plane_005.use_remesh_preserve_volume = False
me_plane_005.use_remesh_preserve_attributes = False
me_plane_005.use_mirror_vertex_groups = False
me_plane_005.update()
me_plane_002 = bpy.data.meshes.new('Plane.002')
me_plane_002.from_pydata([(-1.0, -1.0, 0.0), (-1.0, 3.0, 0.0), (1.0, -1.0, 0.0), (1.0, 3.0, 0.0), (1.0, 1.3, 0.0), (-1.0, 1.3, 0.0), (-1.0, 2.7, 0.0), (1.0, 2.7, 0.0), (0.7, 2.7, 0.0), (0.7, 1.3, 0.0), (0.7, 3.0, 0.0), (0.7, -1.0, 0.0), (-0.7, 0.7, 0.0), (1.0, 0.7, 0.0), (-1.0, 0.7, 0.0), (0.7, 0.7, 0.0), (-0.7, 1.3, 0.0), (-0.7, 2.7, 0.0), (-0.7, 3.0, 0.0), (-0.7, -1.0, 0.0), (-0.7, -0.7, 0.0), (0.7, -0.7, 0.0), (1.0, -0.7, 0.0), (-1.0, -0.7, 0.0), (5.96e-08, -0.7, 0.0), (5.96e-08, 1.3, 0.0), (0.0, 3.0, 0.0), (0.0, -1.0, 0.0), (-5.96e-08, 2.7, 0.0), (-5.96e-08, 0.7, 0.0)], [], [(20, 23, 0, 19), (17, 6, 5, 16), (18, 1, 6, 17), (22, 21, 11, 2), (7, 8, 9, 4), (3, 10, 8, 7), (28, 17, 16, 25), (26, 18, 17, 28), (24, 20, 19, 27), (13, 15, 21, 22), (4, 9, 15, 13), (29, 12, 20, 24), (25, 16, 12, 29), (12, 14, 23, 20), (16, 5, 14, 12), (8, 28, 25, 9), (10, 26, 28, 8), (21, 24, 27, 11), (15, 29, 24, 21), (9, 25, 29, 15)])
me_plane_002.polygons.foreach_set('material_index', [0, 0, 0, 0, 0, 0, 1, 0, 0, 0, 0, 1, 0, 0, 0, 1, 0, 0, 1, 1])
_uv = me_plane_002.uv_layers.new(name='UVMap')
_uv.uv.foreach_set('vector', [0.125, 0.25, 0.0, 0.25, 0.0, 0.0, 0.125, 0.0, 0.125, 0.75, 0.0, 0.75, 0.0, 0.5, 0.125, 0.5, 0.125, 1.0, 0.0, 1.0, 0.0, 0.75, 0.125, 0.75, 0.5, 0.25, 0.25, 0.25, 0.25, 0.0, 0.5, 0.0, 0.5, 0.75, 0.25, 0.75, 0.25, 0.5, 0.5, 0.5, 0.5, 1.0, 0.25, 1.0, 0.25, 0.75, 0.5, 0.75, 0.1875, 0.75, 0.125, 0.75, 0.125, 0.5, 0.1875, 0.5, 0.1875, 1.0, 0.125, 1.0, 0.125, 0.75, 0.1875, 0.75, 0.1875, 0.25, 0.125, 0.25, 0.125, 0.0, 0.1875, 0.0, 0.5, 0.375, 0.25, 0.375, 0.25, 0.25, 0.5, 0.25, 0.5, 0.5, 0.25, 0.5, 0.25, 0.375, 0.5, 0.375, 0.1875, 0.375, 0.125, 0.375, 0.125, 0.25, 0.1875, 0.25, 0.1875, 0.5, 0.125, 0.5, 0.125, 0.375, 0.1875, 0.375, 0.125, 0.375, 0.0, 0.375, 0.0, 0.25, 0.125, 0.25, 0.125, 0.5, 0.0, 0.5, 0.0, 0.375, 0.125, 0.375, 0.25, 0.75, 0.1875, 0.75, 0.1875, 0.5, 0.25, 0.5, 0.25, 1.0, 0.1875, 1.0, 0.1875, 0.75, 0.25, 0.75, 0.25, 0.25, 0.1875, 0.25, 0.1875, 0.0, 0.25, 0.0, 0.25, 0.375, 0.1875, 0.375, 0.1875, 0.25, 0.25, 0.25, 0.25, 0.5, 0.1875, 0.5, 0.1875, 0.375, 0.25, 0.375])
me_plane_002.materials.append(mat_concrete_greymid)
me_plane_002.materials.append(mat_shadeless_black)
me_plane_002.use_remesh_preserve_volume = False
me_plane_002.use_remesh_preserve_attributes = False
me_plane_002.use_mirror_vertex_groups = False
me_plane_002.update()
me_plane_011 = bpy.data.meshes.new('Plane.011')
me_plane_011.from_pydata([(1.0, -1.0, 0.0), (-1.0, -1.0, 0.0), (1.0, 1.0, 0.0), (-1.0, 1.0, 0.0), (1.0, -1.0, 6.0), (-1.0, -1.0, 6.0), (-1.0, 1.0, 6.0), (3.0, 1.0, 1.634), (3.0, 3.0, 1.634), (1.0, 3.0, 1.634), (3.0, 1.0, 0.0), (3.0, 3.0, 0.0), (1.0, 3.0, 0.0)], [], [(6, 5, 1, 3), (0, 1, 5, 4), (7, 8, 2, 0), (9, 8, 2, 3), (10, 11, 8, 7), (12, 11, 8, 9)])
me_plane_011.materials.append(mat_special_background)
me_plane_011.use_remesh_preserve_volume = False
me_plane_011.use_remesh_preserve_attributes = False
me_plane_011.use_mirror_vertex_groups = False
me_plane_011.update()

# ---- objects
ob_plane_049 = bpy.data.objects.new('Plane.049', me_plane)
ob_plane_048 = bpy.data.objects.new('Plane.048', me_plane)
ob_plane_045 = bpy.data.objects.new('Plane.045', me_plane)
ob_plane_044 = bpy.data.objects.new('Plane.044', me_plane)
ob_plane_047 = bpy.data.objects.new('Plane.047', me_plane_032)
ob_plane_046 = bpy.data.objects.new('Plane.046', me_plane)
ob_plane_043 = bpy.data.objects.new('Plane.043', me_plane_009)
ob_plane_042 = bpy.data.objects.new('Plane.042', me_plane_009)
ob_plane_037 = bpy.data.objects.new('Plane.037', me_plane_009)
ob_plane_036 = bpy.data.objects.new('Plane.036', me_plane_008)
ob_plane_035 = bpy.data.objects.new('Plane.035', me_plane_008)
ob_plane_034 = bpy.data.objects.new('Plane.034', me_plane_008)
ob_plane_033 = bpy.data.objects.new('Plane.033', me_plane_008)
ob_plane_032 = bpy.data.objects.new('Plane.032', me_plane_008)
ob_plane_016 = bpy.data.objects.new('Plane.016', me_plane_008)
ob_plane_015 = bpy.data.objects.new('Plane.015', me_plane_008)
ob_plane_014 = bpy.data.objects.new('Plane.014', me_plane_008)
ob_plane_013 = bpy.data.objects.new('Plane.013', me_plane_009)
ob_plane_012 = bpy.data.objects.new('Plane.012', me_plane_009)
ob_plane_011 = bpy.data.objects.new('Plane.011', me_plane_009)
ob_plane_008 = bpy.data.objects.new('Plane.008', me_plane_008)
ob_plane_007 = bpy.data.objects.new('Plane.007', me_plane_003)
ob_plane_005 = bpy.data.objects.new('Plane.005', me_plane_003)
ob_plane_003 = bpy.data.objects.new('Plane.003', me_plane_008)
ob_plane_041 = bpy.data.objects.new('Plane.041', me_plane_008)
ob_plane_040 = bpy.data.objects.new('Plane.040', me_plane_003)
ob_plane_039 = bpy.data.objects.new('Plane.039', me_plane_003)
ob_plane_038 = bpy.data.objects.new('Plane.038', me_plane_008)
ob_plane_031 = bpy.data.objects.new('Plane.031', me_plane_009)
ob_plane_030 = bpy.data.objects.new('Plane.030', me_plane_009)
ob_plane_029 = bpy.data.objects.new('Plane.029', me_plane_009)
ob_plane_028 = bpy.data.objects.new('Plane.028', me_plane_008)
ob_plane_027 = bpy.data.objects.new('Plane.027', me_plane_008)
ob_plane_026 = bpy.data.objects.new('Plane.026', me_plane_008)
ob_plane_025 = bpy.data.objects.new('Plane.025', me_plane_008)
ob_plane_024 = bpy.data.objects.new('Plane.024', me_plane_008)
ob_plane_023 = bpy.data.objects.new('Plane.023', me_plane_008)
ob_plane_021 = bpy.data.objects.new('Plane.021', me_plane_008)
ob_plane_020 = bpy.data.objects.new('Plane.020', me_plane_008)
ob_plane_019 = bpy.data.objects.new('Plane.019', me_plane_009)
ob_plane_018 = bpy.data.objects.new('Plane.018', me_plane_009)
ob_plane_017 = bpy.data.objects.new('Plane.017', me_plane_009)
ob_plane_010 = bpy.data.objects.new('Plane.010', me_plane)
ob_plane_009 = bpy.data.objects.new('Plane.009', me_plane)
ob_plane_006 = bpy.data.objects.new('Plane.006', me_plane)
ob_plane_002 = bpy.data.objects.new('Plane.002', me_plane_006)
ob_plane_000 = bpy.data.objects.new('Plane.000', me_plane_006)
ob_plane_102 = bpy.data.objects.new('Plane.102', me_plane)
ob_plane_101 = bpy.data.objects.new('Plane.101', me_plane_014)
ob_plane_100 = bpy.data.objects.new('Plane.100', me_plane)
ob_plane_099 = bpy.data.objects.new('Plane.099', me_plane)
ob_plane_098 = bpy.data.objects.new('Plane.098', me_plane)
ob_plane_097 = bpy.data.objects.new('Plane.097', me_plane_001)
ob_plane_096 = bpy.data.objects.new('Plane.096', me_plane_013)
ob_plane_095 = bpy.data.objects.new('Plane.095', me_plane_013)
ob_plane_094 = bpy.data.objects.new('Plane.094', me_plane_001)
ob_plane_093 = bpy.data.objects.new('Plane.093', me_plane_001)
ob_plane_092 = bpy.data.objects.new('Plane.092', me_plane_013)
ob_plane_090 = bpy.data.objects.new('Plane.090', me_plane_009)
ob_plane_089 = bpy.data.objects.new('Plane.089', me_plane_009)
ob_plane_088 = bpy.data.objects.new('Plane.088', me_plane_009)
ob_plane_087 = bpy.data.objects.new('Plane.087', me_plane_008)
ob_plane_086 = bpy.data.objects.new('Plane.086', me_plane_008)
ob_plane_085 = bpy.data.objects.new('Plane.085', me_plane_008)
ob_plane_084 = bpy.data.objects.new('Plane.084', me_plane_008)
ob_plane_083 = bpy.data.objects.new('Plane.083', me_plane_032)
ob_plane_082 = bpy.data.objects.new('Plane.082', me_plane_008)
ob_plane_081 = bpy.data.objects.new('Plane.081', me_plane_008)
ob_plane_080 = bpy.data.objects.new('Plane.080', me_plane_008)
ob_plane_079 = bpy.data.objects.new('Plane.079', me_plane_008)
ob_plane_078 = bpy.data.objects.new('Plane.078', me_plane_009)
ob_plane_077 = bpy.data.objects.new('Plane.077', me_plane_009)
ob_plane_076 = bpy.data.objects.new('Plane.076', me_plane_009)
ob_plane_075 = bpy.data.objects.new('Plane.075', me_plane_001)
ob_plane_074 = bpy.data.objects.new('Plane.074', me_plane_013)
ob_plane_073 = bpy.data.objects.new('Plane.073', me_plane_013)
ob_plane_072 = bpy.data.objects.new('Plane.072', me_plane_001)
ob_plane_070 = bpy.data.objects.new('Plane.070', me_plane_013)
ob_plane_069 = bpy.data.objects.new('Plane.069', me_plane_001)
ob_plane_068 = bpy.data.objects.new('Plane.068', me_plane_008)
ob_plane_067 = bpy.data.objects.new('Plane.067', me_plane_003)
ob_plane_066 = bpy.data.objects.new('Plane.066', me_plane_003)
ob_plane_065 = bpy.data.objects.new('Plane.065', me_plane_008)
ob_plane_064 = bpy.data.objects.new('Plane.064', me_plane_009)
ob_plane_063 = bpy.data.objects.new('Plane.063', me_plane_008)
ob_plane_062 = bpy.data.objects.new('Plane.062', me_plane_008)
ob_plane_061 = bpy.data.objects.new('Plane.061', me_plane_009)
ob_plane_060 = bpy.data.objects.new('Plane.060', me_plane_009)
ob_plane_059 = bpy.data.objects.new('Plane.059', me_plane_008)
ob_plane_058 = bpy.data.objects.new('Plane.058', me_plane_008)
ob_plane_057 = bpy.data.objects.new('Plane.057', me_plane_009)
ob_plane_056 = bpy.data.objects.new('Plane.056', me_plane_004)
ob_plane_055 = bpy.data.objects.new('Plane.055', me_plane_005)
ob_plane_054 = bpy.data.objects.new('Plane.054', me_plane_006)
ob_plane_053 = bpy.data.objects.new('Plane.053', me_plane_006)
ob_plane_052 = bpy.data.objects.new('Plane.052', me_plane_006)
ob_plane_022 = bpy.data.objects.new('Plane.022', me_plane_002)
ob_plane_001 = bpy.data.objects.new('Plane.001', me_plane_032)
ob_rotationcontrol_001 = bpy.data.objects.new('RotationControl.001', None)
ob_plane_004 = bpy.data.objects.new('Plane.004', me_plane_011)
ob_cameratarget = bpy.data.objects.new('CameraTarget', None)
ob_camera = bpy.data.objects.new('Camera', cam_camera)
ob_lamp_001 = bpy.data.objects.new('Lamp.001', light_lamp_004)
ob_lamp = bpy.data.objects.new('Lamp', light_lamp_003)

# ---- transforms, parenting, visibility, modifiers, constraints
ob_plane_049.location = (-10.0, 8.742e-08, 0.6)
ob_plane_049.rotation_euler = (0.0, 0.0, -3.142)
ob_plane_049.lineart.crease_threshold = 0.0
ob_plane_048.location = (-20.0, 8.742e-08, 1.2)
ob_plane_048.rotation_euler = (0.0, 0.0, -3.142)
ob_plane_048.lineart.crease_threshold = 0.0
ob_plane_045.location = (-20.0, 8.742e-08, 0.9)
ob_plane_045.rotation_euler = (0.0, 0.0, -3.142)
ob_plane_045.lineart.crease_threshold = 0.0
ob_plane_044.location = (-10.0, 8.742e-08, 0.3)
ob_plane_044.rotation_euler = (0.0, 0.0, -3.142)
ob_plane_044.lineart.crease_threshold = 0.0
ob_plane_047.location = (-12.0, -8.742e-08, 0.0)
ob_plane_047.rotation_euler = (0.0, 0.0, -1.571)
ob_plane_047.lineart.crease_threshold = 0.0
ob_plane_046.location = (-10.0, 8.742e-08, 0.0)
ob_plane_046.rotation_euler = (0.0, 0.0, -3.142)
ob_plane_046.lineart.crease_threshold = 0.0
ob_plane_043.location = (-9.3, -0.7, 2.98e-08)
ob_plane_043.rotation_euler = (0.0, 0.0, -3.142)
ob_plane_043.lineart.crease_threshold = 0.0
_m = ob_plane_043.modifiers.new('Array.001', 'ARRAY')
_m.constant_offset_displace = (0.0, 0.0, 0.0)
_m.relative_offset_displace = (0.0, 0.0, 1.0)
ob_plane_042.location = (-9.3, 0.7, 2.98e-08)
ob_plane_042.rotation_euler = (0.0, 0.0, -1.571)
ob_plane_042.lineart.crease_threshold = 0.0
_m = ob_plane_042.modifiers.new('Array.001', 'ARRAY')
_m.constant_offset_displace = (0.0, 0.0, 0.0)
_m.relative_offset_displace = (0.0, 0.0, 1.0)
ob_plane_037.location = (-10.7, 0.7, 2.98e-08)
ob_plane_037.lineart.crease_threshold = 0.0
_m = ob_plane_037.modifiers.new('Array.001', 'ARRAY')
_m.constant_offset_displace = (0.0, 0.0, 0.0)
_m.relative_offset_displace = (0.0, 0.0, 1.0)
ob_plane_036.location = (-9.4, -0.7, 0.0)
ob_plane_036.rotation_euler = (0.0, 0.0, -3.142)
ob_plane_036.lineart.crease_threshold = 0.0
_m = ob_plane_036.modifiers.new('Array', 'ARRAY')
_m.constant_offset_displace = (0.0, 0.0, 0.0)
_m = ob_plane_036.modifiers.new('Array.001', 'ARRAY')
_m.count = 1
_m.constant_offset_displace = (0.0, 0.0, 0.0)
_m.relative_offset_displace = (0.0, 0.0, 1.0)
ob_plane_035.location = (-9.3, 0.6, 0.0)
ob_plane_035.rotation_euler = (0.0, 0.0, -1.571)
ob_plane_035.lineart.crease_threshold = 0.0
_m = ob_plane_035.modifiers.new('Array', 'ARRAY')
_m.constant_offset_displace = (0.0, 0.0, 0.0)
_m = ob_plane_035.modifiers.new('Array.001', 'ARRAY')
_m.count = 1
_m.constant_offset_displace = (0.0, 0.0, 0.0)
_m.relative_offset_displace = (0.0, 0.0, 1.0)
ob_plane_034.location = (-10.7, -9.298e-08, 2.98e-08)
ob_plane_034.rotation_euler = (0.0, 0.0, 1.571)
ob_plane_034.lineart.crease_threshold = 0.0
_m = ob_plane_034.modifiers.new('Array', 'ARRAY')
_m.count = 1
_m.constant_offset_displace = (0.0, 0.0, 0.0)
_m = ob_plane_034.modifiers.new('Array.001', 'ARRAY')
_m.count = 1
_m.constant_offset_displace = (0.0, 0.0, 0.0)
_m.relative_offset_displace = (0.0, 0.0, 1.0)
ob_plane_033.location = (-10.6, 0.7, 2.98e-08)
ob_plane_033.lineart.crease_threshold = 0.0
_m = ob_plane_033.modifiers.new('Array', 'ARRAY')
_m.constant_offset_displace = (0.0, 0.0, 0.0)
_m = ob_plane_033.modifiers.new('Array.001', 'ARRAY')
_m.count = 1
_m.constant_offset_displace = (0.0, 0.0, 0.0)
_m.relative_offset_displace = (0.0, 0.0, 1.0)
ob_plane_032.location = (-12.6, 0.7, 2.98e-08)
ob_plane_032.lineart.crease_threshold = 0.0
_m = ob_plane_032.modifiers.new('Array', 'ARRAY')
_m.constant_offset_displace = (0.0, 0.0, 0.0)
_m = ob_plane_032.modifiers.new('Array.001', 'ARRAY')
_m.count = 1
_m.constant_offset_displace = (0.0, 0.0, 0.0)
_m.relative_offset_displace = (0.0, 0.0, 1.0)
ob_plane_016.location = (-12.7, -0.6, 2.98e-08)
ob_plane_016.rotation_euler = (0.0, 0.0, 1.571)
ob_plane_016.lineart.crease_threshold = 0.0
_m = ob_plane_016.modifiers.new('Array', 'ARRAY')
_m.constant_offset_displace = (0.0, 0.0, 0.0)
_m = ob_plane_016.modifiers.new('Array.001', 'ARRAY')
_m.count = 1
_m.constant_offset_displace = (0.0, 0.0, 0.0)
_m.relative_offset_displace = (0.0, 0.0, 1.0)
ob_plane_015.location = (-11.3, 0.6, 0.0)
ob_plane_015.rotation_euler = (0.0, 0.0, -1.571)
ob_plane_015.lineart.crease_threshold = 0.0
_m = ob_plane_015.modifiers.new('Array', 'ARRAY')
_m.count = 1
_m.constant_offset_displace = (0.0, 0.0, 0.0)
_m = ob_plane_015.modifiers.new('Array.001', 'ARRAY')
_m.count = 1
_m.constant_offset_displace = (0.0, 0.0, 0.0)
_m.relative_offset_displace = (0.0, 0.0, 1.0)
ob_plane_014.location = (-11.4, -0.7, 0.0)
ob_plane_014.rotation_euler = (0.0, 0.0, -3.142)
ob_plane_014.lineart.crease_threshold = 0.0
_m = ob_plane_014.modifiers.new('Array', 'ARRAY')
_m.constant_offset_displace = (0.0, 0.0, 0.0)
_m = ob_plane_014.modifiers.new('Array.001', 'ARRAY')
_m.count = 1
_m.constant_offset_displace = (0.0, 0.0, 0.0)
_m.relative_offset_displace = (0.0, 0.0, 1.0)
ob_plane_013.location = (-12.7, 0.7, 2.98e-08)
ob_plane_013.lineart.crease_threshold = 0.0
_m = ob_plane_013.modifiers.new('Array.001', 'ARRAY')
_m.constant_offset_displace = (0.0, 0.0, 0.0)
_m.relative_offset_displace = (0.0, 0.0, 1.0)
ob_plane_012.location = (-12.7, -0.7, 2.98e-08)
ob_plane_012.rotation_euler = (0.0, 0.0, 1.571)
ob_plane_012.lineart.crease_threshold = 0.0
_m = ob_plane_012.modifiers.new('Array.001', 'ARRAY')
_m.constant_offset_displace = (0.0, 0.0, 0.0)
_m.relative_offset_displace = (0.0, 0.0, 1.0)
ob_plane_011.location = (-11.3, 0.7, 2.98e-08)
ob_plane_011.rotation_euler = (0.0, 0.0, -1.571)
ob_plane_011.lineart.crease_threshold = 0.0
_m = ob_plane_011.modifiers.new('Array.001', 'ARRAY')
_m.constant_offset_displace = (0.0, 0.0, 0.0)
_m.relative_offset_displace = (0.0, 0.0, 1.0)
ob_plane_008.location = (-10.7, -0.7, 0.0)
ob_plane_008.rotation_euler = (0.0, 0.0, -3.142)
ob_plane_008.lineart.crease_threshold = 0.0
_m = ob_plane_008.modifiers.new('Array', 'ARRAY')
_m.count = 1
_m.constant_offset_displace = (0.0, 0.0, 0.0)
_m = ob_plane_008.modifiers.new('Array.001', 'ARRAY')
_m.count = 1
_m.constant_offset_displace = (0.0, 0.0, 0.0)
_m.relative_offset_displace = (0.0, 0.0, 1.0)
ob_plane_007.location = (-10.6, -0.7, 2.98e-08)
ob_plane_007.rotation_euler = (0.0, 0.0, -3.142)
ob_plane_007.lineart.crease_threshold = 0.0
_m = ob_plane_007.modifiers.new('Array.001', 'ARRAY')
_m.constant_offset_displace = (0.0, 0.0, 0.0)
_m.relative_offset_displace = (0.0, 0.0, 1.0)
ob_plane_005.location = (-11.3, -0.7, 2.98e-08)
ob_plane_005.rotation_euler = (0.0, 0.0, -3.142)
ob_plane_005.lineart.crease_threshold = 0.0
_m = ob_plane_005.modifiers.new('Array.001', 'ARRAY')
_m.constant_offset_displace = (0.0, 0.0, 0.0)
_m.relative_offset_displace = (0.0, 0.0, 1.0)
ob_plane_003.location = (-11.3, -2.623e-08, 0.0)
ob_plane_003.rotation_euler = (0.0, 0.0, -6.283)
ob_plane_003.lineart.crease_threshold = 0.0
_m = ob_plane_003.modifiers.new('Array', 'ARRAY')
_m.count = 1
_m.constant_offset_displace = (0.0, 0.0, 0.0)
_m = ob_plane_003.modifiers.new('Array.001', 'ARRAY')
_m.count = 1
_m.constant_offset_displace = (0.0, 0.0, 0.0)
_m.relative_offset_displace = (0.0, 0.0, 1.0)
ob_plane_041.location = (-21.3, -2.623e-08, 0.0)
ob_plane_041.rotation_euler = (0.0, 0.0, -6.283)
ob_plane_041.lineart.crease_threshold = 0.0
_m = ob_plane_041.modifiers.new('Array', 'ARRAY')
_m.count = 1
_m.constant_offset_displace = (0.0, 0.0, 0.0)
_m = ob_plane_041.modifiers.new('Array.001', 'ARRAY')
_m.count = 3
_m.constant_offset_displace = (0.0, 0.0, 0.0)
_m.relative_offset_displace = (0.0, 0.0, 1.0)
ob_plane_040.location = (-21.3, -0.7, 2.98e-08)
ob_plane_040.rotation_euler = (0.0, 0.0, -3.142)
ob_plane_040.lineart.crease_threshold = 0.0
_m = ob_plane_040.modifiers.new('Array.001', 'ARRAY')
_m.count = 4
_m.constant_offset_displace = (0.0, 0.0, 0.0)
_m.relative_offset_displace = (0.0, 0.0, 1.0)
ob_plane_039.location = (-20.6, -0.7, 2.98e-08)
ob_plane_039.rotation_euler = (0.0, 0.0, -3.142)
ob_plane_039.lineart.crease_threshold = 0.0
_m = ob_plane_039.modifiers.new('Array.001', 'ARRAY')
_m.count = 4
_m.constant_offset_displace = (0.0, 0.0, 0.0)
_m.relative_offset_displace = (0.0, 0.0, 1.0)
ob_plane_038.location = (-20.7, -0.7, 0.0)
ob_plane_038.rotation_euler = (0.0, 0.0, -3.142)
ob_plane_038.lineart.crease_threshold = 0.0
_m = ob_plane_038.modifiers.new('Array', 'ARRAY')
_m.count = 1
_m.constant_offset_displace = (0.0, 0.0, 0.0)
_m = ob_plane_038.modifiers.new('Array.001', 'ARRAY')
_m.count = 3
_m.constant_offset_displace = (0.0, 0.0, 0.0)
_m.relative_offset_displace = (0.0, 0.0, 1.0)
ob_plane_031.location = (-21.3, 0.7, 2.98e-08)
ob_plane_031.rotation_euler = (0.0, 0.0, -1.571)
ob_plane_031.lineart.crease_threshold = 0.0
_m = ob_plane_031.modifiers.new('Array.001', 'ARRAY')
_m.count = 4
_m.constant_offset_displace = (0.0, 0.0, 0.0)
_m.relative_offset_displace = (0.0, 0.0, 1.0)
ob_plane_030.location = (-22.7, -0.7, 2.98e-08)
ob_plane_030.rotation_euler = (0.0, 0.0, 1.571)
ob_plane_030.lineart.crease_threshold = 0.0
_m = ob_plane_030.modifiers.new('Array.001', 'ARRAY')
_m.count = 4
_m.constant_offset_displace = (0.0, 0.0, 0.0)
_m.relative_offset_displace = (0.0, 0.0, 1.0)
ob_plane_029.location = (-22.7, 0.7, 2.98e-08)
ob_plane_029.lineart.crease_threshold = 0.0
_m = ob_plane_029.modifiers.new('Array.001', 'ARRAY')
_m.count = 4
_m.constant_offset_displace = (0.0, 0.0, 0.0)
_m.relative_offset_displace = (0.0, 0.0, 1.0)
ob_plane_028.location = (-21.4, -0.7, 0.0)
ob_plane_028.rotation_euler = (0.0, 0.0, -3.142)
ob_plane_028.lineart.crease_threshold = 0.0
_m = ob_plane_028.modifiers.new('Array', 'ARRAY')
_m.constant_offset_displace = (0.0, 0.0, 0.0)
_m = ob_plane_028.modifiers.new('Array.001', 'ARRAY')
_m.count = 3
_m.constant_offset_displace = (0.0, 0.0, 0.0)
_m.relative_offset_displace = (0.0, 0.0, 1.0)
ob_plane_027.location = (-21.3, 0.6, 0.0)
ob_plane_027.rotation_euler = (0.0, 0.0, -1.571)
ob_plane_027.lineart.crease_threshold = 0.0
_m = ob_plane_027.modifiers.new('Array', 'ARRAY')
_m.count = 1
_m.constant_offset_displace = (0.0, 0.0, 0.0)
_m = ob_plane_027.modifiers.new('Array.001', 'ARRAY')
_m.count = 3
_m.constant_offset_displace = (0.0, 0.0, 0.0)
_m.relative_offset_displace = (0.0, 0.0, 1.0)
ob_plane_026.location = (-22.7, -0.6, 2.98e-08)
ob_plane_026.rotation_euler = (0.0, 0.0, 1.571)
ob_plane_026.lineart.crease_threshold = 0.0
_m = ob_plane_026.modifiers.new('Array', 'ARRAY')
_m.constant_offset_displace = (0.0, 0.0, 0.0)
_m = ob_plane_026.modifiers.new('Array.001', 'ARRAY')
_m.count = 3
_m.constant_offset_displace = (0.0, 0.0, 0.0)
_m.relative_offset_displace = (0.0, 0.0, 1.0)
ob_plane_025.location = (-22.6, 0.7, 2.98e-08)
ob_plane_025.lineart.crease_threshold = 0.0
_m = ob_plane_025.modifiers.new('Array', 'ARRAY')
_m.constant_offset_displace = (0.0, 0.0, 0.0)
_m = ob_plane_025.modifiers.new('Array.001', 'ARRAY')
_m.count = 3
_m.constant_offset_displace = (0.0, 0.0, 0.0)
_m.relative_offset_displace = (0.0, 0.0, 1.0)
ob_plane_024.location = (-20.6, 0.7, 2.98e-08)
ob_plane_024.lineart.crease_threshold = 0.0
_m = ob_plane_024.modifiers.new('Array', 'ARRAY')
_m.constant_offset_displace = (0.0, 0.0, 0.0)
_m = ob_plane_024.modifiers.new('Array.001', 'ARRAY')
_m.count = 3
_m.constant_offset_displace = (0.0, 0.0, 0.0)
_m.relative_offset_displace = (0.0, 0.0, 1.0)
ob_plane_023.location = (-20.7, -9.298e-08, 2.98e-08)
ob_plane_023.rotation_euler = (0.0, 0.0, 1.571)
ob_plane_023.lineart.crease_threshold = 0.0
_m = ob_plane_023.modifiers.new('Array', 'ARRAY')
_m.count = 1
_m.constant_offset_displace = (0.0, 0.0, 0.0)
_m = ob_plane_023.modifiers.new('Array.001', 'ARRAY')
_m.count = 3
_m.constant_offset_displace = (0.0, 0.0, 0.0)
_m.relative_offset_displace = (0.0, 0.0, 1.0)
ob_plane_021.location = (-19.3, 0.6, 0.0)
ob_plane_021.rotation_euler = (0.0, 0.0, -1.571)
ob_plane_021.lineart.crease_threshold = 0.0
_m = ob_plane_021.modifiers.new('Array', 'ARRAY')
_m.constant_offset_displace = (0.0, 0.0, 0.0)
_m = ob_plane_021.modifiers.new('Array.001', 'ARRAY')
_m.count = 3
_m.constant_offset_displace = (0.0, 0.0, 0.0)
_m.relative_offset_displace = (0.0, 0.0, 1.0)
ob_plane_020.location = (-19.4, -0.7, 0.0)
ob_plane_020.rotation_euler = (0.0, 0.0, -3.142)
ob_plane_020.lineart.crease_threshold = 0.0
_m = ob_plane_020.modifiers.new('Array', 'ARRAY')
_m.constant_offset_displace = (0.0, 0.0, 0.0)
_m = ob_plane_020.modifiers.new('Array.001', 'ARRAY')
_m.count = 3
_m.constant_offset_displace = (0.0, 0.0, 0.0)
_m.relative_offset_displace = (0.0, 0.0, 1.0)
ob_plane_019.location = (-20.7, 0.7, 2.98e-08)
ob_plane_019.lineart.crease_threshold = 0.0
_m = ob_plane_019.modifiers.new('Array.001', 'ARRAY')
_m.count = 4
_m.constant_offset_displace = (0.0, 0.0, 0.0)
_m.relative_offset_displace = (0.0, 0.0, 1.0)
ob_plane_018.location = (-19.3, 0.7, 2.98e-08)
ob_plane_018.rotation_euler = (0.0, 0.0, -1.571)
ob_plane_018.lineart.crease_threshold = 0.0
_m = ob_plane_018.modifiers.new('Array.001', 'ARRAY')
_m.count = 4
_m.constant_offset_displace = (0.0, 0.0, 0.0)
_m.relative_offset_displace = (0.0, 0.0, 1.0)
ob_plane_017.location = (-19.3, -0.7, 2.98e-08)
ob_plane_017.rotation_euler = (0.0, 0.0, -3.142)
ob_plane_017.lineart.crease_threshold = 0.0
_m = ob_plane_017.modifiers.new('Array.001', 'ARRAY')
_m.count = 4
_m.constant_offset_displace = (0.0, 0.0, 0.0)
_m.relative_offset_displace = (0.0, 0.0, 1.0)
ob_plane_010.location = (-20.0, 8.742e-08, 0.3)
ob_plane_010.rotation_euler = (0.0, 0.0, -3.142)
ob_plane_010.lineart.crease_threshold = 0.0
ob_plane_009.location = (-20.0, 8.742e-08, 0.6)
ob_plane_009.rotation_euler = (0.0, 0.0, -3.142)
ob_plane_009.lineart.crease_threshold = 0.0
ob_plane_006.location = (-20.0, 8.742e-08, 0.0)
ob_plane_006.rotation_euler = (0.0, 0.0, -3.142)
ob_plane_006.lineart.crease_threshold = 0.0
ob_plane_002.location = (-31.3, 0.7, 1.2)
ob_plane_002.rotation_euler = (5.96e-08, -5.96e-08, -1.571)
ob_plane_002.lineart.crease_threshold = 0.0
_m = ob_plane_002.modifiers.new('Array.001', 'ARRAY')
_m.constant_offset_displace = (0.0, 0.0, 0.0)
_m.relative_offset_displace = (0.0, 0.0, 1.0)
ob_plane_000.location = (-30.7, -0.1, 1.2)
ob_plane_000.rotation_euler = (5.96e-08, -5.96e-08, 1.571)
ob_plane_000.lineart.crease_threshold = 0.0
_m = ob_plane_000.modifiers.new('Array.001', 'ARRAY')
_m.constant_offset_displace = (0.0, 0.0, 0.0)
_m.relative_offset_displace = (0.0, 0.0, 1.0)
ob_plane_102.location = (-30.0, 8.742e-08, 0.0)
ob_plane_102.rotation_euler = (0.0, 0.0, -3.142)
ob_plane_102.lineart.crease_threshold = 0.0
ob_plane_101.location = (-30.0, 8.742e-08, 1.36)
ob_plane_101.rotation_euler = (0.0, 0.0, -3.142)
ob_plane_101.lineart.crease_threshold = 0.0
ob_plane_100.location = (-30.0, 8.742e-08, 0.9)
ob_plane_100.rotation_euler = (0.0, 0.0, -3.142)
ob_plane_100.lineart.crease_threshold = 0.0
ob_plane_099.location = (-30.0, 8.742e-08, 0.6)
ob_plane_099.rotation_euler = (0.0, 0.0, -3.142)
ob_plane_099.lineart.crease_threshold = 0.0
ob_plane_098.location = (-30.0, 8.742e-08, 0.3)
ob_plane_098.rotation_euler = (0.0, 0.0, -3.142)
ob_plane_098.lineart.crease_threshold = 0.0
ob_plane_097.location = (-30.7, 0.7, 1.2)
ob_plane_097.rotation_euler = (0.0, 0.0, 6.283)
ob_plane_097.lineart.crease_threshold = 0.0
_m = ob_plane_097.modifiers.new('Array.001', 'ARRAY')
_m.constant_offset_displace = (0.0, 0.0, 0.0)
_m.relative_offset_displace = (0.0, 0.0, 1.0)
ob_plane_096.location = (-30.7, 0.7, 1.2)
ob_plane_096.rotation_euler = (0.0, 0.0, 6.283)
ob_plane_096.lineart.crease_threshold = 0.0
_m = ob_plane_096.modifiers.new('Array.001', 'ARRAY')
_m.constant_offset_displace = (0.0, 0.0, 0.0)
_m.relative_offset_displace = (0.0, 0.0, 1.0)
ob_plane_095.location = (-29.3, 0.7, 1.2)
ob_plane_095.rotation_euler = (0.0, 0.0, 4.712)
ob_plane_095.lineart.crease_threshold = 0.0
_m = ob_plane_095.modifiers.new('Array.001', 'ARRAY')
_m.constant_offset_displace = (0.0, 0.0, 0.0)
_m.relative_offset_displace = (0.0, 0.0, 1.0)
ob_plane_094.location = (-29.3, 0.7, 1.2)
ob_plane_094.rotation_euler = (0.0, 0.0, 4.712)
ob_plane_094.lineart.crease_threshold = 0.0
_m = ob_plane_094.modifiers.new('Array.001', 'ARRAY')
_m.constant_offset_displace = (0.0, 0.0, 0.0)
_m.relative_offset_displace = (0.0, 0.0, 1.0)
ob_plane_093.location = (-29.3, -0.7, 1.2)
ob_plane_093.rotation_euler = (0.0, 0.0, 3.142)
ob_plane_093.lineart.crease_threshold = 0.0
_m = ob_plane_093.modifiers.new('Array.001', 'ARRAY')
_m.constant_offset_displace = (0.0, 0.0, 0.0)
_m.relative_offset_displace = (0.0, 0.0, 1.0)
ob_plane_092.location = (-29.3, -0.7, 1.2)
ob_plane_092.rotation_euler = (0.0, 0.0, 3.142)
ob_plane_092.lineart.crease_threshold = 0.0
_m = ob_plane_092.modifiers.new('Array.001', 'ARRAY')
_m.constant_offset_displace = (0.0, 0.0, 0.0)
_m.relative_offset_displace = (0.0, 0.0, 1.0)
ob_plane_090.location = (-29.3, -0.7, 2.98e-08)
ob_plane_090.rotation_euler = (0.0, 0.0, -3.142)
ob_plane_090.lineart.crease_threshold = 0.0
_m = ob_plane_090.modifiers.new('Array.001', 'ARRAY')
_m.count = 4
_m.constant_offset_displace = (0.0, 0.0, 0.0)
_m.relative_offset_displace = (0.0, 0.0, 1.0)
ob_plane_089.location = (-29.3, 0.7, 2.98e-08)
ob_plane_089.rotation_euler = (0.0, 0.0, -1.571)
ob_plane_089.lineart.crease_threshold = 0.0
_m = ob_plane_089.modifiers.new('Array.001', 'ARRAY')
_m.count = 4
_m.constant_offset_displace = (0.0, 0.0, 0.0)
_m.relative_offset_displace = (0.0, 0.0, 1.0)
ob_plane_088.location = (-30.7, 0.7, 2.98e-08)
ob_plane_088.lineart.crease_threshold = 0.0
_m = ob_plane_088.modifiers.new('Array.001', 'ARRAY')
_m.count = 4
_m.constant_offset_displace = (0.0, 0.0, 0.0)
_m.relative_offset_displace = (0.0, 0.0, 1.0)
ob_plane_087.location = (-29.4, -0.7, 0.0)
ob_plane_087.rotation_euler = (0.0, 0.0, -3.142)
ob_plane_087.lineart.crease_threshold = 0.0
_m = ob_plane_087.modifiers.new('Array', 'ARRAY')
_m.constant_offset_displace = (0.0, 0.0, 0.0)
_m = ob_plane_087.modifiers.new('Array.001', 'ARRAY')
_m.count = 4
_m.constant_offset_displace = (0.0, 0.0, 0.0)
_m.relative_offset_displace = (0.0, 0.0, 1.0)
ob_plane_086.location = (-29.3, 0.6, 0.0)
ob_plane_086.rotation_euler = (0.0, 0.0, -1.571)
ob_plane_086.lineart.crease_threshold = 0.0
_m = ob_plane_086.modifiers.new('Array', 'ARRAY')
_m.constant_offset_displace = (0.0, 0.0, 0.0)
_m = ob_plane_086.modifiers.new('Array.001', 'ARRAY')
_m.count = 4
_m.constant_offset_displace = (0.0, 0.0, 0.0)
_m.relative_offset_displace = (0.0, 0.0, 1.0)
ob_plane_085.location = (-30.7, -9.298e-08, 2.98e-08)
ob_plane_085.rotation_euler = (0.0, 0.0, 1.571)
ob_plane_085.lineart.crease_threshold = 0.0
_m = ob_plane_085.modifiers.new('Array', 'ARRAY')
_m.count = 1
_m.constant_offset_displace = (0.0, 0.0, 0.0)
_m = ob_plane_085.modifiers.new('Array.001', 'ARRAY')
_m.count = 4
_m.constant_offset_displace = (0.0, 0.0, 0.0)
_m.relative_offset_displace = (0.0, 0.0, 1.0)
ob_plane_084.location = (-30.6, 0.7, 2.98e-08)
ob_plane_084.lineart.crease_threshold = 0.0
_m = ob_plane_084.modifiers.new('Array', 'ARRAY')
_m.constant_offset_displace = (0.0, 0.0, 0.0)
_m = ob_plane_084.modifiers.new('Array.001', 'ARRAY')
_m.count = 4
_m.constant_offset_displace = (0.0, 0.0, 0.0)
_m.relative_offset_displace = (0.0, 0.0, 1.0)
ob_plane_083.location = (-32.0, -8.742e-08, 0.0)
ob_plane_083.rotation_euler = (0.0, 0.0, -1.571)
ob_plane_083.lineart.crease_threshold = 0.0
ob_plane_082.location = (-32.6, 0.7, 2.98e-08)
ob_plane_082.lineart.crease_threshold = 0.0
_m = ob_plane_082.modifiers.new('Array', 'ARRAY')
_m.constant_offset_displace = (0.0, 0.0, 0.0)
_m = ob_plane_082.modifiers.new('Array.001', 'ARRAY')
_m.count = 4
_m.constant_offset_displace = (0.0, 0.0, 0.0)
_m.relative_offset_displace = (0.0, 0.0, 1.0)
ob_plane_081.location = (-32.7, -0.6, 2.98e-08)
ob_plane_081.rotation_euler = (0.0, 0.0, 1.571)
ob_plane_081.lineart.crease_threshold = 0.0
_m = ob_plane_081.modifiers.new('Array', 'ARRAY')
_m.constant_offset_displace = (0.0, 0.0, 0.0)
_m = ob_plane_081.modifiers.new('Array.001', 'ARRAY')
_m.count = 4
_m.constant_offset_displace = (0.0, 0.0, 0.0)
_m.relative_offset_displace = (0.0, 0.0, 1.0)
ob_plane_080.location = (-31.3, 0.6, 0.0)
ob_plane_080.rotation_euler = (0.0, 0.0, -1.571)
ob_plane_080.lineart.crease_threshold = 0.0
_m = ob_plane_080.modifiers.new('Array', 'ARRAY')
_m.count = 1
_m.constant_offset_displace = (0.0, 0.0, 0.0)
_m = ob_plane_080.modifiers.new('Array.001', 'ARRAY')
_m.count = 4
_m.constant_offset_displace = (0.0, 0.0, 0.0)
_m.relative_offset_displace = (0.0, 0.0, 1.0)
ob_plane_079.location = (-31.4, -0.7, 0.0)
ob_plane_079.rotation_euler = (0.0, 0.0, -3.142)
ob_plane_079.lineart.crease_threshold = 0.0
_m = ob_plane_079.modifiers.new('Array', 'ARRAY')
_m.constant_offset_displace = (0.0, 0.0, 0.0)
_m = ob_plane_079.modifiers.new('Array.001', 'ARRAY')
_m.count = 4
_m.constant_offset_displace = (0.0, 0.0, 0.0)
_m.relative_offset_displace = (0.0, 0.0, 1.0)
ob_plane_078.location = (-32.7, 0.7, 2.98e-08)
ob_plane_078.lineart.crease_threshold = 0.0
_m = ob_plane_078.modifiers.new('Array.001', 'ARRAY')
_m.count = 4
_m.constant_offset_displace = (0.0, 0.0, 0.0)
_m.relative_offset_displace = (0.0, 0.0, 1.0)
ob_plane_077.location = (-32.7, -0.7, 2.98e-08)
ob_plane_077.rotation_euler = (0.0, 0.0, 1.571)
ob_plane_077.lineart.crease_threshold = 0.0
_m = ob_plane_077.modifiers.new('Array.001', 'ARRAY')
_m.count = 4
_m.constant_offset_displace = (0.0, 0.0, 0.0)
_m.relative_offset_displace = (0.0, 0.0, 1.0)
ob_plane_076.location = (-31.3, 0.7, 2.98e-08)
ob_plane_076.rotation_euler = (0.0, 0.0, -1.571)
ob_plane_076.lineart.crease_threshold = 0.0
_m = ob_plane_076.modifiers.new('Array.001', 'ARRAY')
_m.count = 4
_m.constant_offset_displace = (0.0, 0.0, 0.0)
_m.relative_offset_displace = (0.0, 0.0, 1.0)
ob_plane_075.location = (-32.7, -0.7, 1.2)
ob_plane_075.rotation_euler = (0.0, 0.0, 1.571)
ob_plane_075.lineart.crease_threshold = 0.0
_m = ob_plane_075.modifiers.new('Array.001', 'ARRAY')
_m.constant_offset_displace = (0.0, 0.0, 0.0)
_m.relative_offset_displace = (0.0, 0.0, 1.0)
ob_plane_074.location = (-32.7, -0.7, 1.2)
ob_plane_074.rotation_euler = (0.0, 0.0, 1.571)
ob_plane_074.lineart.crease_threshold = 0.0
_m = ob_plane_074.modifiers.new('Array.001', 'ARRAY')
_m.constant_offset_displace = (0.0, 0.0, 0.0)
_m.relative_offset_displace = (0.0, 0.0, 1.0)
ob_plane_073.location = (-31.3, -0.7, 1.2)
ob_plane_073.rotation_euler = (0.0, 0.0, 3.142)
ob_plane_073.lineart.crease_threshold = 0.0
_m = ob_plane_073.modifiers.new('Array.001', 'ARRAY')
_m.constant_offset_displace = (0.0, 0.0, 0.0)
_m.relative_offset_displace = (0.0, 0.0, 1.0)
ob_plane_072.location = (-31.3, 0.7, 1.2)
ob_plane_072.rotation_euler = (0.0, 0.0, 4.712)
ob_plane_072.lineart.crease_threshold = 0.0
_m = ob_plane_072.modifiers.new('Array.001', 'ARRAY')
_m.constant_offset_displace = (0.0, 0.0, 0.0)
_m.relative_offset_displace = (0.0, 0.0, 1.0)
ob_plane_070.location = (-32.7, 0.7, 1.2)
ob_plane_070.rotation_euler = (0.0, 0.0, 6.283)
ob_plane_070.lineart.crease_threshold = 0.0
_m = ob_plane_070.modifiers.new('Array.001', 'ARRAY')
_m.constant_offset_displace = (0.0, 0.0, 0.0)
_m.relative_offset_displace = (0.0, 0.0, 1.0)
ob_plane_069.location = (-32.7, 0.7, 1.2)
ob_plane_069.rotation_euler = (0.0, 0.0, 6.283)
ob_plane_069.lineart.crease_threshold = 0.0
_m = ob_plane_069.modifiers.new('Array.001', 'ARRAY')
_m.constant_offset_displace = (0.0, 0.0, 0.0)
_m.relative_offset_displace = (0.0, 0.0, 1.0)
ob_plane_068.location = (-30.7, -0.7, 0.0)
ob_plane_068.rotation_euler = (0.0, 0.0, -3.142)
ob_plane_068.lineart.crease_threshold = 0.0
_m = ob_plane_068.modifiers.new('Array', 'ARRAY')
_m.count = 1
_m.constant_offset_displace = (0.0, 0.0, 0.0)
_m = ob_plane_068.modifiers.new('Array.001', 'ARRAY')
_m.count = 4
_m.constant_offset_displace = (0.0, 0.0, 0.0)
_m.relative_offset_displace = (0.0, 0.0, 1.0)
ob_plane_067.location = (-30.6, -0.7, 2.98e-08)
ob_plane_067.rotation_euler = (0.0, 0.0, -3.142)
ob_plane_067.lineart.crease_threshold = 0.0
_m = ob_plane_067.modifiers.new('Array.001', 'ARRAY')
_m.count = 4
_m.constant_offset_displace = (0.0, 0.0, 0.0)
_m.relative_offset_displace = (0.0, 0.0, 1.0)
ob_plane_066.location = (-31.3, -0.7, 2.98e-08)
ob_plane_066.rotation_euler = (0.0, 0.0, -3.142)
ob_plane_066.lineart.crease_threshold = 0.0
_m = ob_plane_066.modifiers.new('Array.001', 'ARRAY')
_m.count = 4
_m.constant_offset_displace = (0.0, 0.0, 0.0)
_m.relative_offset_displace = (0.0, 0.0, 1.0)
ob_plane_065.location = (-31.3, -2.623e-08, 0.0)
ob_plane_065.rotation_euler = (0.0, 0.0, -6.283)
ob_plane_065.lineart.crease_threshold = 0.0
_m = ob_plane_065.modifiers.new('Array', 'ARRAY')
_m.count = 1
_m.constant_offset_displace = (0.0, 0.0, 0.0)
_m = ob_plane_065.modifiers.new('Array.001', 'ARRAY')
_m.count = 4
_m.constant_offset_displace = (0.0, 0.0, 0.0)
_m.relative_offset_displace = (0.0, 0.0, 1.0)
ob_plane_064.location = (-30.5, 0.5, 1.39)
ob_plane_064.lineart.crease_threshold = 0.0
ob_plane_063.location = (-30.4, 0.5, 1.39)
ob_plane_063.lineart.crease_threshold = 0.0
ob_plane_062.location = (-29.7, 0.4, 1.39)
ob_plane_062.rotation_euler = (0.0, 0.0, -1.571)
ob_plane_062.lineart.crease_threshold = 0.0
ob_plane_061.location = (-29.7, 0.5, 1.39)
ob_plane_061.rotation_euler = (0.0, 0.0, -1.571)
ob_plane_061.lineart.crease_threshold = 0.0
ob_plane_060.location = (-30.5, -0.3, 1.39)
ob_plane_060.rotation_euler = (0.0, 0.0, -4.712)
ob_plane_060.lineart.crease_threshold = 0.0
ob_plane_059.location = (-30.5, -0.2, 1.39)
ob_plane_059.rotation_euler = (0.0, 0.0, -4.712)
ob_plane_059.lineart.crease_threshold = 0.0
ob_plane_058.location = (-29.8, -0.3, 1.39)
ob_plane_058.rotation_euler = (0.0, 0.0, -3.142)
ob_plane_058.lineart.crease_threshold = 0.0
ob_plane_057.location = (-29.7, -0.3, 1.39)
ob_plane_057.rotation_euler = (0.0, 0.0, -3.142)
ob_plane_057.lineart.crease_threshold = 0.0
ob_plane_056.location = (-30.1, 0.1, 1.69)
ob_plane_056.rotation_euler = (0.0, 0.0, -3.142)
ob_plane_056.lineart.crease_threshold = 0.0
ob_plane_055.location = (-30.5, -0.7, 1.2)
ob_plane_055.rotation_euler = (0.0, 0.0, 3.142)
ob_plane_055.lineart.crease_threshold = 0.0
_m = ob_plane_055.modifiers.new('Array.001', 'ARRAY')
_m.constant_offset_displace = (0.0, 0.0, 0.0)
_m.relative_offset_displace = (0.0, 0.0, 1.0)
ob_plane_054.location = (-30.7, -0.1, 1.2)
ob_plane_054.rotation_euler = (5.96e-08, -5.96e-08, 1.571)
ob_plane_054.lineart.crease_threshold = 0.0
_m = ob_plane_054.modifiers.new('Array.001', 'ARRAY')
_m.constant_offset_displace = (0.0, 0.0, 0.0)
_m.relative_offset_displace = (0.0, 0.0, 1.0)
ob_plane_053.location = (-31.3, 0.7, 1.2)
ob_plane_053.rotation_euler = (5.96e-08, -5.96e-08, -1.571)
ob_plane_053.lineart.crease_threshold = 0.0
_m = ob_plane_053.modifiers.new('Array.001', 'ARRAY')
_m.constant_offset_displace = (0.0, 0.0, 0.0)
_m.relative_offset_displace = (0.0, 0.0, 1.0)
ob_plane_052.location = (-31.4, -7.222e-08, 1.2)
ob_plane_052.rotation_euler = (5.96e-08, -5.96e-08, 8.901e-07)
ob_plane_052.lineart.crease_threshold = 0.0
_m = ob_plane_052.modifiers.new('Array.001', 'ARRAY')
_m.constant_offset_displace = (0.0, 0.0, 0.0)
_m.relative_offset_displace = (0.0, 0.0, 1.0)
ob_plane_022.location = (-2.0, 0.0, 0.0)
ob_plane_022.rotation_euler = (0.0, 0.0, -1.571)
ob_plane_022.lineart.crease_threshold = 0.0
ob_plane_001.location = (-22.0, -8.742e-08, 0.0)
ob_plane_001.rotation_euler = (0.0, 0.0, -1.571)
ob_plane_001.lineart.crease_threshold = 0.0
ob_rotationcontrol_001.location = (-30.0, 0.0, 0.0)
ob_rotationcontrol_001.rotation_euler = (0.0, 0.0, 1.571)
ob_rotationcontrol_001.empty_image_offset = (0.0, 0.0)
ob_rotationcontrol_001.lineart.crease_threshold = 0.0
ob_plane_004.parent = ob_rotationcontrol_001
ob_plane_004.location = (0.0, 0.0, 0.0)
ob_plane_004.lineart.crease_threshold = 0.0
ob_cameratarget.parent = ob_rotationcontrol_001
ob_cameratarget.location = (0.0, 0.0, 2.451)
ob_cameratarget.empty_image_offset = (0.0, 0.0)
ob_cameratarget.lineart.crease_threshold = 0.0
ob_camera.parent = ob_cameratarget
ob_camera.location = (4.0, 4.0, 3.268)
ob_camera.rotation_euler = (1.109, 0.01082, 0.8149)
ob_camera.lock_rotations_4d = False
ob_camera.empty_display_type = 'ARROWS'
ob_camera.color = (0.0, 0.0, 0.0, 0.0)
ob_camera.display_type = 'WIRE'
ob_camera.lineart.crease_threshold = 0.0
_c = ob_camera.constraints.new('TRACK_TO'); _c.name = 'TrackTo'
_c.target = ob_cameratarget
ob_lamp_001.parent = ob_rotationcontrol_001
ob_lamp_001.location = (-1.0, 2.0, 2.0)
ob_lamp_001.lock_rotations_4d = False
ob_lamp_001.empty_display_type = 'ARROWS'
ob_lamp_001.color = (0.0, 0.0, 0.0, 0.0)
ob_lamp_001.lineart.crease_threshold = 0.0
_c = ob_lamp_001.constraints.new('TRACK_TO'); _c.name = 'TrackTo'
_c.target = ob_rotationcontrol_001
ob_lamp.parent = ob_rotationcontrol_001
ob_lamp.location = (-1.0, 2.0, 0.8)
ob_lamp.lock_rotations_4d = False
ob_lamp.empty_display_type = 'ARROWS'
ob_lamp.color = (0.0, 0.0, 0.0, 0.0)
ob_lamp.lineart.crease_threshold = 0.0
_c = ob_lamp.constraints.new('TRACK_TO'); _c.name = 'TrackTo'
_c.target = ob_rotationcontrol_001

# ---- collection membership
col_collection_1.objects.link(ob_plane_049)
col_collection_1.objects.link(ob_plane_048)
col_collection_1.objects.link(ob_plane_045)
col_collection_1.objects.link(ob_plane_044)
col_collection_1.objects.link(ob_plane_047)
col_collection_1.objects.link(ob_plane_046)
col_collection_1.objects.link(ob_plane_043)
col_collection_1.objects.link(ob_plane_042)
col_collection_1.objects.link(ob_plane_037)
col_collection_1.objects.link(ob_plane_036)
col_collection_1.objects.link(ob_plane_035)
col_collection_1.objects.link(ob_plane_034)
col_collection_1.objects.link(ob_plane_033)
col_collection_1.objects.link(ob_plane_032)
col_collection_1.objects.link(ob_plane_016)
col_collection_1.objects.link(ob_plane_015)
col_collection_1.objects.link(ob_plane_014)
col_collection_1.objects.link(ob_plane_013)
col_collection_1.objects.link(ob_plane_012)
col_collection_1.objects.link(ob_plane_011)
col_collection_1.objects.link(ob_plane_008)
col_collection_1.objects.link(ob_plane_007)
col_collection_1.objects.link(ob_plane_005)
col_collection_1.objects.link(ob_plane_003)
col_collection_1.objects.link(ob_plane_041)
col_collection_1.objects.link(ob_plane_040)
col_collection_1.objects.link(ob_plane_039)
col_collection_1.objects.link(ob_plane_038)
col_collection_1.objects.link(ob_plane_031)
col_collection_1.objects.link(ob_plane_030)
col_collection_1.objects.link(ob_plane_029)
col_collection_1.objects.link(ob_plane_028)
col_collection_1.objects.link(ob_plane_027)
col_collection_1.objects.link(ob_plane_026)
col_collection_1.objects.link(ob_plane_025)
col_collection_1.objects.link(ob_plane_024)
col_collection_1.objects.link(ob_plane_023)
col_collection_1.objects.link(ob_plane_021)
col_collection_1.objects.link(ob_plane_020)
col_collection_1.objects.link(ob_plane_019)
col_collection_1.objects.link(ob_plane_018)
col_collection_1.objects.link(ob_plane_017)
col_collection_1.objects.link(ob_plane_010)
col_collection_1.objects.link(ob_plane_009)
col_collection_1.objects.link(ob_plane_006)
col_collection_1.objects.link(ob_plane_002)
col_collection_1.objects.link(ob_plane_000)
col_collection_1.objects.link(ob_plane_102)
col_collection_1.objects.link(ob_plane_101)
col_collection_1.objects.link(ob_plane_100)
col_collection_1.objects.link(ob_plane_099)
col_collection_1.objects.link(ob_plane_098)
col_collection_1.objects.link(ob_plane_097)
col_collection_1.objects.link(ob_plane_096)
col_collection_1.objects.link(ob_plane_095)
col_collection_1.objects.link(ob_plane_094)
col_collection_1.objects.link(ob_plane_093)
col_collection_1.objects.link(ob_plane_092)
col_collection_1.objects.link(ob_plane_090)
col_collection_1.objects.link(ob_plane_089)
col_collection_1.objects.link(ob_plane_088)
col_collection_1.objects.link(ob_plane_087)
col_collection_1.objects.link(ob_plane_086)
col_collection_1.objects.link(ob_plane_085)
col_collection_1.objects.link(ob_plane_084)
col_collection_1.objects.link(ob_plane_083)
col_collection_1.objects.link(ob_plane_082)
col_collection_1.objects.link(ob_plane_081)
col_collection_1.objects.link(ob_plane_080)
col_collection_1.objects.link(ob_plane_079)
col_collection_1.objects.link(ob_plane_078)
col_collection_1.objects.link(ob_plane_077)
col_collection_1.objects.link(ob_plane_076)
col_collection_1.objects.link(ob_plane_075)
col_collection_1.objects.link(ob_plane_074)
col_collection_1.objects.link(ob_plane_073)
col_collection_1.objects.link(ob_plane_072)
col_collection_1.objects.link(ob_plane_070)
col_collection_1.objects.link(ob_plane_069)
col_collection_1.objects.link(ob_plane_068)
col_collection_1.objects.link(ob_plane_067)
col_collection_1.objects.link(ob_plane_066)
col_collection_1.objects.link(ob_plane_065)
col_collection_1.objects.link(ob_plane_064)
col_collection_1.objects.link(ob_plane_063)
col_collection_1.objects.link(ob_plane_062)
col_collection_1.objects.link(ob_plane_061)
col_collection_1.objects.link(ob_plane_060)
col_collection_1.objects.link(ob_plane_059)
col_collection_1.objects.link(ob_plane_058)
col_collection_1.objects.link(ob_plane_057)
col_collection_1.objects.link(ob_plane_056)
col_collection_1.objects.link(ob_plane_055)
col_collection_1.objects.link(ob_plane_054)
col_collection_1.objects.link(ob_plane_053)
col_collection_1.objects.link(ob_plane_052)
col_collection_1.objects.link(ob_plane_022)
col_collection_1.objects.link(ob_plane_001)
col_collection_1.objects.link(ob_rotationcontrol_001)
col_collection_1.objects.link(ob_plane_004)
col_collection_1.objects.link(ob_cameratarget)
col_collection_1.objects.link(ob_camera)
col_collection_1.objects.link(ob_lamp_001)
col_collection_1.objects.link(ob_lamp)

# ---- scene / render settings (as saved in the file)
scene.camera = ob_camera
scene.frame_start = 1; scene.frame_end = 8; scene.frame_set(7)
scene.render.engine = 'BLENDER_EEVEE_NEXT'
scene.render.image_settings.compression = 90
scene.render.resolution_x = 256
scene.render.resolution_y = 512
scene.render.dither_intensity = 0.0
scene.render.bake_margin = 2
scene.render.bake_bias = 0.0
scene.cycles.use_denoising = False
scene.cycles.samples = 10
scene.cycles.sampling_pattern = 'TABULATED_SOBOL'
scene.cycles.light_sampling_threshold = 0.0
scene.cycles.use_adaptive_sampling = False
scene.cycles.use_light_tree = False
scene.cycles.blur_glossy = 0.0
scene.cycles.volume_bounces = 1
scene.cycles.pixel_filter_type = 'GAUSSIAN'
scene.cycles.sample_clamp_indirect = 0.0
scene.view_settings.view_transform = 'Standard'
bpy.context.view_layer.update()
